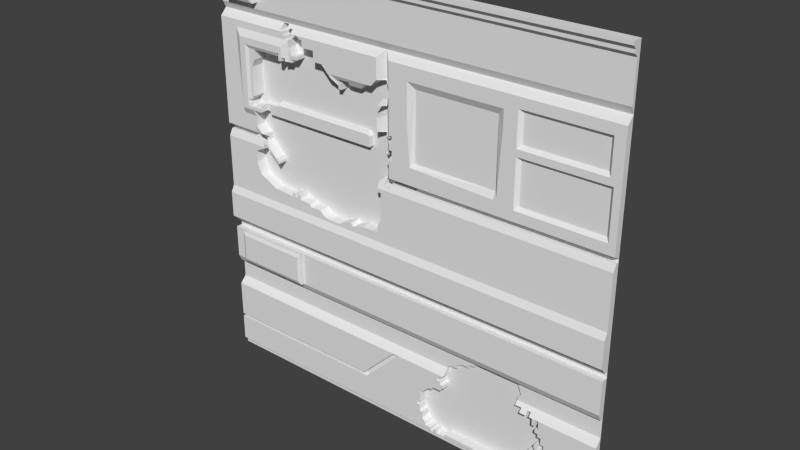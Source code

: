 # Source: med2_1d.blend  (saved by Blender 2.76.0; exported with 4.5.12 LTS)
import bpy
from mathutils import Matrix  # noqa: F401  (used for matrix-valued properties, if any)

bpy.ops.wm.read_factory_settings(use_empty=True)
scene = bpy.context.scene
scene.name = 'Scene'

# ---- collections
col_collection_7 = bpy.data.collections.new('Collection 7'); scene.collection.children.link(col_collection_7)

# ---- materials (node trees are filled in below, after node groups)
mat_med2_1d = bpy.data.materials.new('med2_1d')
mat_med2_1d.alpha_threshold = 0.0
mat_med2_1d.use_transparent_shadow = False
mat_med2_1d.preview_render_type = 'CUBE'
mat_med2_1d.roughness = 0.5
mat_med2_1d.specular_intensity = 0.0
mat_med2_1d.line_color = (0.0, 0.0, 0.0, 1.0)

# ---- material node trees

# ---- world
world_world = bpy.data.worlds.new('World'); scene.world = world_world
world_world.color = (0.05088, 0.05088, 0.05088)
world_world.use_sun_shadow = False
world_world.sun_shadow_jitter_overblur = 0.0
world_world.cycles.sampling_method = 'NONE'
world_world.cycles.sample_map_resolution = 256

# ---- meshes
me_med2_1d_png = bpy.data.meshes.new('med2_1d.png')
me_med2_1d_png.from_pydata([(-1.28, -1.28, -1.28), (1.28, -1.28, -1.28), (1.28, 1.28, -1.22), (-1.28, -1.24, -1.26), (-1.28, -0.74, -1.28), (-1.28, -0.7, -1.28), (-1.28, -0.66, -1.28), (-1.18, -0.5983, -1.21), (1.28, -1.24, -1.26), (1.28, -1.06, -1.24), (1.28, -1.04, -1.24), (1.28, -0.82, -1.24), (1.28, -0.78, -1.28), (1.28, -0.74, -1.28), (1.28, -0.7, -1.28), (1.28, -0.66, -1.28), (-1.2, -0.6183, -1.22), (-0.8134, -0.4183, -1.22), (-0.8004, -0.4192, -1.239), (-0.76, -0.42, -1.24), (1.28, -0.42, -1.28), (1.28, -0.38, -1.28), (1.28, 0.22, -1.28), (1.28, 0.24, -1.28), (1.28, 0.94, -1.28), (1.28, 0.98, -1.26), (1.28, 1.24, -1.24), (-0.9999, 1.02, -1.26), (-1.2, 1.02, -1.26), (1.28, 1.2, -1.26), (-0.9999, 1.18, -1.26), (-0.7797, 0.94, -1.28), (-1.28, 1.24, -1.24), (-1.28, 1.2, -1.26), (-1.28, 0.98, -1.26), (1.28, -1.26, -1.26), (-0.1008, 0.2199, -1.276), (-0.1003, 0.24, -1.28), (-0.1402, 0.22, -1.28), (-0.8001, -0.42, -1.28), (-1.06, 0.22, -1.28), (-1.06, 0.24, -1.28), (-1.28, 0.9, -1.24), (-0.1003, 0.6232, -1.28), (0.9617, -1.04, -1.24), (-0.05983, 0.7602, -1.24), (-0.8001, 0.7601, -1.22), (-1.06, 0.7601, -1.23), (-0.84, 0.7601, -1.23), (-0.1003, 0.78, -1.28), (0.9801, -1.1, -1.24), (1.28, -1.22, -1.24), (-0.1226, 0.5789, -1.258), (-1.08, 0.78, -1.22), (-0.84, 0.78, -1.22), (0.001768, -0.82, -1.24), (-0.03621, -0.82, -1.24), (1.084, -1.1, -1.24), (-1.08, 0.4619, -1.22), (-0.2382, -1.06, -1.24), (-0.1402, 0.78, -1.24), (-0.4599, 0.7398, -1.24), (-0.8001, 0.82, -1.22), (-0.08074, 0.26, -1.261), (-0.5203, 0.781, -1.24), (-0.08145, 0.6399, -1.261), (-1.132, 0.3649, -1.24), (-0.7406, 0.7398, -1.24), (-0.1801, 0.7398, -1.24), (-0.0784, 0.6994, -1.258), (-0.1402, 0.4997, -1.24), (-0.07992, 0.6674, -1.26), (-1.16, 0.7601, -1.24), (-0.82, 0.7406, -1.22), (-1.08, 0.4398, -1.22), (-1.12, 0.4004, -1.22), (-0.4197, 0.7, -1.26), (-0.05983, 0.4204, -1.24), (-0.1003, 0.4997, -1.28), (-0.4002, 0.7, -1.26), (-0.4002, 0.6603, -1.26), (-0.1165, 0.6781, -1.264), (-1.16, 0.4204, -1.24), (-1.12, 0.4204, -1.22), (-1.06, 0.4204, -1.22), (-1.06, 0.4619, -1.23), (-1.08, 0.4204, -1.22), (-0.08074, 0.3201, -1.261), (-0.1003, 0.3201, -1.28), (-0.7023, 0.7793, -1.24), (-0.4197, 0.6603, -1.26), (-0.82, 0.94, -1.28), (-0.82, 0.78, -1.22), (-1.16, 0.86, -1.24), (-0.76, 0.82, -1.24), (-0.7001, 0.9, -1.24), (-0.22, 0.7398, -1.24), (-0.7601, 0.7398, -1.24), (-0.1003, 0.4599, -1.28), (-0.1402, 0.6399, -1.24), (-0.7495, -0.66, -1.28), (-0.08297, 0.6811, -1.263), (-0.7406, 0.9, -1.24), (-0.1402, 0.9, -1.24), (-0.1003, 0.94, -1.28), (0.09988, 0.22, -1.28), (0.09988, 0.24, -1.28), (-0.7867, -0.42, -1.28), (0.09988, 0.3804, -1.26), (0.09988, 0.78, -1.26), (0.06013, 0.3804, -1.24), (0.06013, 0.82, -1.24), (0.5998, 0.78, -1.26), (0.5998, 0.3804, -1.26), (-1.2, -0.4183, -1.22), (-1.18, -0.4383, -1.21), (0.4998, -0.66, -1.28), (0.6399, 0.82, -1.24), (0.6399, 0.3804, -1.24), (-0.7406, -0.4383, -1.21), (0.7401, 0.82, -1.26), (-0.05983, 0.9, -1.24), (-0.7735, -0.4183, -1.22), (-0.7406, -0.5983, -1.21), (-0.7204, -0.6183, -1.22), (1.2, 0.82, -1.26), (-0.7204, -0.4183, -1.22), (1.28, 1.26, -1.22), (1.22, 0.84, -1.24), (-0.2562, -1.04, -1.24), (1.124, -1.06, -1.24), (-1.2, 1.18, -1.26), (0.72, 0.84, -1.24), (-0.1003, 0.6001, -1.28), (0.09988, 0.6402, -1.26), (0.06013, 0.5998, -1.24), (0.6399, 0.7264, -1.24), (0.7401, 0.58, -1.26), (0.72, 0.6001, -1.24), (1.22, 0.58, -1.26), (-0.1003, 0.64, -1.28), (0.72, 0.64, -1.24), (1.28, 0.9, -1.24), (-0.05983, 0.6795, -1.24), (0.7401, 0.66, -1.26), (1.2, 0.66, -1.26), (1.22, 0.64, -1.24), (0.7804, -0.66, -1.28), (1.28, 1.22, -1.24), (1.24, 0.6001, -1.24), (-0.3398, 0.7, -1.26), (-0.05967, 0.3401, -1.24), (-0.05983, 0.4809, -1.24), (-0.7406, 0.7607, -1.24), (-0.4197, 0.6804, -1.26), (0.07979, 0.36, -1.24), (0.62, 0.36, -1.24), (0.72, 0.32, -1.24), (1.24, 0.32, -1.24), (1.28, 0.26, -1.24), (-0.1003, 0.26, -1.28), (-0.7814, 0.86, -1.24), (-0.7814, 0.8802, -1.24), (-0.1003, 0.4808, -1.28), (-0.7023, 0.7607, -1.24), (-0.6604, 0.8415, -1.24), (-0.8011, 0.8802, -1.24), (-0.05985, 0.26, -1.24), (0.6749, 0.26, -1.24), (-1.28, 0.26, -1.24), (-0.1003, 0.34, -1.28), (-0.8011, 0.9, -1.24), (-0.5786, 0.781, -1.24), (0.09988, 0.34, -1.24), (0.5998, 0.34, -1.24), (0.7401, 0.34, -1.26), (1.22, 0.34, -1.26), (-1.2, 1.18, -1.22), (-0.9999, 1.02, -1.22), (-0.9999, 1.18, -1.22), (-1.2, 1.02, -1.22), (-1.02, 1.16, -1.21), (-1.18, 1.16, -1.21), (-1.18, 1.04, -1.21), (-1.02, 1.04, -1.21), (1.28, -0.38, -1.26), (1.28, -0.34, -1.22), (1.28, -0.18, -1.22), (1.28, -0.14, -1.24), (1.28, 0.18, -1.24), (1.28, 0.22, -1.26), (-0.7405, -0.14, -1.24), (-0.8001, 0.7406, -1.22), (-0.05983, 0.22, -1.26), (-0.1003, 0.22, -1.26), (-0.1402, 0.18, -1.24), (-0.1402, 0.22, -1.26), (-1.041, 0.4004, -1.22), (-1.06, 0.4797, -1.23), (-0.4398, -0.14, -1.24), (-0.9806, 0.4004, -1.22), (-1.017, 0.4398, -1.23), (-1.02, 0.7601, -1.23), (-1.02, 0.6995, -1.23), (-1.28, -0.14, -1.24), (-0.7798, 0.7601, -1.23), (-1.017, 0.4204, -1.22), (-0.7798, 0.7415, -1.23), (-1.28, 0.22, -1.26), (-0.9806, 0.4204, -1.22), (-1.042, 0.6557, -1.23), (-1.06, 0.22, -1.26), (-0.9806, 0.4398, -1.23), (-1.042, 0.4797, -1.23), (-1.28, -0.38, -1.26), (-1.28, -0.34, -1.22), (-1.28, -0.18, -1.22), (-1.28, -0.62, -1.24), (-1.28, -0.42, -1.24), (1.28, -0.66, -1.26), (-1.2, -0.62, -1.24), (-1.2, -0.42, -1.24), (-0.82, -0.42, -1.24), (-0.7204, -0.62, -1.24), (-0.7204, -0.42, -1.24), (1.28, -0.42, -1.24), (1.28, -0.62, -1.24), (-1.28, -1.06, -1.26), (1.28, -1.06, -1.26), (1.28, -1.04, -1.26), (0.001768, -0.82, -1.26), (-0.03621, -0.82, -1.26), (-0.2382, -1.06, -1.26), (-0.2562, -1.04, -1.26), (1.084, -1.1, -1.26), (0.9801, -1.1, -1.26), (0.9617, -1.04, -1.26), (1.124, -1.06, -1.26), (-1.0, 0.1669, -1.24), (-1.02, 0.161, -1.24), (-1.039, 0.1978, -1.249), (-1.0, 0.1904, -1.245), (-0.9583, 0.18, -1.24), (-0.9816, 0.24, -1.28), (-0.9985, 0.24, -1.28), (-1.112, 0.36, -1.24), (-0.9816, 0.22, -1.26), (-0.9889, 0.22, -1.26), (-0.9816, 0.26, -1.24), (-1.002, 0.26, -1.24), (-1.02, 0.26, -1.24), (-1.06, 0.26, -1.24), (-1.12, 0.82, -1.22), (-0.8831, 0.1051, -1.24), (-0.8884, 0.1379, -1.24), (-0.9784, 0.1983, -1.249), (-1.123, 0.4301, -1.223), (-0.981, 0.22, -1.28), (-0.9987, 0.22, -1.28), (-1.041, 0.3126, -1.24), (-1.041, 0.3006, -1.24), (-1.041, 0.36, -1.24), (-0.7204, -0.06717, -1.24), (-0.1402, -0.08139, -1.24), (-0.1801, -0.08698, -1.24), (-0.779, -0.06403, -1.24), (-0.1014, 0.2397, -1.308), (-1.06, 0.07311, -1.24), (-1.032, 0.002449, -1.24), (-0.9109, -0.05698, -1.24), (-0.6473, -0.07235, -1.24), (-0.6394, -0.08864, -1.24), (-0.5657, -0.08839, -1.24), (-0.534, -0.1155, -1.24), (-0.4945, -0.1235, -1.24), (-0.3364, -0.09028, -1.24), (-0.3179, -0.1092, -1.24), (-0.252, -0.08725, -1.24), (-0.1402, -0.03901, -1.24), (-0.1402, 0.1576, -1.24), (-0.1173, -0.00305, -1.24), (-0.1172, 0.1577, -1.24), (-0.04031, 0.4599, -1.24), (-0.04031, 0.5007, -1.24), (-0.1003, 0.3807, -1.28), (-0.0399, 0.3601, -1.24), (-0.05983, 0.1993, -1.25), (-0.1003, 0.1985, -1.249), (-0.08, 0.4204, -1.26), (-0.08, 0.3807, -1.26), (-0.4201, 0.7199, -1.25), (-0.7406, 0.921, -1.261), (-0.7797, 0.921, -1.261), (-0.82, 0.9, -1.24), (-0.779, -0.0417, -1.24), (-0.7613, -0.06039, -1.24), (-0.7399, -0.06004, -1.24), (-0.7399, -0.04023, -1.24), (-0.7202, -0.04023, -1.24), (-0.06102, 0.2197, -1.308), (-0.1014, 0.2197, -1.308), (-0.1414, 0.2197, -1.308), (-0.7809, 0.9397, -1.308), (-0.8212, 0.9397, -1.308), (-0.2213, 0.7395, -1.308), (-0.7802, -0.06429, -1.308), (-0.7802, -0.04196, -1.308), (-1.061, 0.2197, -1.308), (-0.7417, 0.7395, -1.308), (-0.7612, 0.7395, -1.308), (-0.1414, 0.4994, -1.308), (-0.1014, 0.4994, -1.308), (-0.1014, 0.6229, -1.308), (-0.08264, 0.6397, -1.308), (-0.1177, 0.6778, -1.308), (-0.06102, 0.7598, -1.308), (-0.8012, 0.7404, -1.308), (-0.8012, 0.7598, -1.308), (-0.08111, 0.6671, -1.308), (-0.06102, 0.6793, -1.308), (-0.1238, 0.5787, -1.308), (-0.1014, 0.5999, -1.308), (-0.4209, 0.6801, -1.308), (-0.8212, 0.7798, -1.308), (-0.8411, 0.7798, -1.308), (-0.06102, 0.6998, -1.308), (-0.06102, 0.6397, -1.308), (-1.081, 0.4617, -1.308), (-0.341, 0.7196, -1.308), (-0.4213, 0.7196, -1.308), (-0.06085, 0.3398, -1.308), (-0.06085, 0.3598, -1.308), (-0.7035, 0.7605, -1.308), (-0.7035, 0.779, -1.308), (-0.6771, 0.8832, -1.308), (-0.6616, 0.8832, -1.308), (-0.1014, 0.4596, -1.308), (-0.2611, 0.6998, -1.308), (-0.1414, 0.6397, -1.308), (-0.4014, 0.6998, -1.308), (-0.4209, 0.6998, -1.308), (-0.7013, 0.8997, -1.308), (-0.07959, 0.6991, -1.308), (-0.08416, 0.6808, -1.308), (-0.1014, 0.3804, -1.308), (-0.08192, 0.3198, -1.308), (-0.1014, 0.3198, -1.308), (-0.1414, 0.7798, -1.308), (-0.5798, 0.8413, -1.308), (-1.019, 0.4202, -1.308), (-1.061, 0.4202, -1.308), (-1.061, 0.4395, -1.308), (-0.1014, 0.6397, -1.308), (-0.5798, 0.7808, -1.308), (-0.1014, 0.4806, -1.308), (-0.7417, 0.8997, -1.308), (-0.7417, 0.9207, -1.308), (-0.08192, 0.2597, -1.308), (-0.7417, 0.7605, -1.308), (-0.4209, 0.66, -1.308), (-0.4014, 0.66, -1.308), (-0.1414, 0.5772, -1.308), (-0.8212, 0.7403, -1.308), (-0.7825, 0.8799, -1.308), (-0.8023, 0.8799, -1.308), (-0.8023, 0.8997, -1.308), (-0.7612, 0.8597, -1.308), (-0.7625, -0.04196, -1.308), (0.09869, 0.2197, -1.308), (0.09869, 0.2397, -1.308), (-0.08118, 0.4202, -1.308), (-0.08118, 0.3804, -1.308), (-0.7612, 0.8198, -1.308), (-0.341, 0.6998, -1.308), (-0.1014, 0.2597, -1.308), (-0.1014, 0.7798, -1.308), (-0.7625, -0.06066, -1.308), (-0.743, 0.78, -1.308), (-0.1014, 0.3397, -1.308), (-0.06102, 0.4806, -1.308), (-0.1014, 0.1983, -1.308), (-0.06102, 0.199, -1.308), (-0.1414, 0.1573, -1.308), (-0.9818, 0.4001, -1.308), (-1.043, 0.6555, -1.308), (-1.061, 0.4794, -1.308), (-0.8411, 0.7599, -1.308), (-1.061, 0.1402, -1.308), (-1.021, 0.1608, -1.308), (-1.041, 0.1975, -1.308), (-0.9828, 0.2597, -1.308), (-1.004, 0.2597, -1.308), (-0.9586, 0.1789, -1.308), (-0.8843, 0.1048, -1.308), (-0.8822, 0.1207, -1.308), (-0.9044, 0.1398, -1.308), (-0.9901, 0.2197, -1.308), (-0.9796, 0.198, -1.308), (-0.9828, 0.2197, -1.308), (-1.061, 0.2977, -1.308), (-0.9997, 0.2397, -1.308), (-0.9828, 0.2397, -1.308), (-0.9822, 0.2197, -1.308), (-0.9998, 0.2197, -1.308), (-1.042, 0.3004, -1.308), (-1.042, 0.3123, -1.308), (-1.033, 0.002181, -1.308), (-0.9121, -0.05725, -1.308), (-0.1813, -0.08724, -1.308), (-0.1414, -0.08166, -1.308), (-0.6406, -0.08891, -1.308), (-0.5352, -0.1157, -1.308), (-0.4957, -0.1238, -1.308), (-0.4209, -0.1235, -1.308), (-0.3191, -0.1095, -1.308), (-0.1414, -0.03928, -1.308), (-0.1184, 0.1574, -1.308), (-0.06102, 0.5005, -1.308), (-0.0415, 0.5005, -1.308), (-0.04109, 0.4202, -1.308), (-0.04109, 0.3598, -1.308), (-0.7809, 0.9207, -1.308), (-0.8212, 0.8997, -1.308), (-0.7411, -0.0405, -1.308), (-0.7214, -0.0405, -1.308), (-0.8896, 0.1377, -1.308), (-0.9032, 0.1401, -1.24), (-1.061, 0.4617, -1.308), (-0.9424, 0.18, -1.24), (-0.3376, -0.09055, -1.308), (-0.4197, -0.1232, -1.24), (-0.9895, 0.2199, -1.274), (-0.979, 0.1982, -1.274), (-0.0399, 0.4204, -1.24), (-0.1171, 0.6779, -1.274), (-0.1408, 0.6398, -1.274), (-0.2532, -0.08752, -1.308), (-1.061, 0.2599, -1.274), (-1.06, 0.298, -1.24), (-0.1408, 0.2199, -1.274), (-0.08059, 0.4203, -1.274), (-1.02, 0.2599, -1.274), (-0.8206, 0.9399, -1.274), (-0.7801, 0.9399, -1.276), (-0.05966, 0.36, -1.24), (-0.1184, -0.003318, -1.308), (-0.1008, 0.2599, -1.274), (-0.1008, 0.2399, -1.274), (-0.4203, 0.6999, -1.274), (-0.4207, 0.7197, -1.274), (-0.4008, 0.6999, -1.274), (-0.7418, 0.7803, -1.24), (-1.061, 0.2399, -1.274), (-0.08059, 0.3805, -1.274), (-0.05983, 0.5007, -1.24), (-0.9991, 0.2399, -1.274), (-0.1008, 0.6, -1.274), (-0.1232, 0.5788, -1.274), (-0.1008, 0.3398, -1.274), (-0.0415, 0.4596, -1.308), (-0.05983, 0.4599, -1.24), (-0.1008, 0.7799, -1.274), (-0.9822, 0.2399, -1.274), (-0.9822, 0.2599, -1.274), (-0.06045, 0.2199, -1.275), (-0.4203, 0.6602, -1.274), (-0.4008, 0.6602, -1.274), (-0.7803, 0.9208, -1.274), (-0.7412, 0.9208, -1.274), (-0.4203, 0.6802, -1.274), (0.09928, 0.2399, -1.274), (-0.7411, -0.06031, -1.308), (-0.1402, 0.5774, -1.24), (-1.042, 0.4002, -1.308), (-0.9812, 0.4003, -1.274), (-0.8206, 0.8999, -1.274), (-0.06043, 0.1991, -1.274), (-0.1008, 0.1984, -1.274), (-0.08357, 0.681, -1.274), (-0.1003, 0.6795, -1.28), (-0.8206, 0.7799, -1.274), (-0.8206, 0.7405, -1.274), (-0.1008, 0.4597, -1.274), (-1.043, 0.4795, -1.308), (-1.021, 0.7598, -1.308), (0.09928, 0.2199, -1.274), (-0.9816, 0.2199, -1.274), (-1.061, 0.2199, -1.274), (-0.07899, 0.6993, -1.274), (-0.9992, 0.2199, -1.274), (-0.7809, 0.7412, -1.308), (-0.7809, 0.7599, -1.308), (-0.7216, -0.06744, -1.308), (-1.081, 0.4618, -1.274), (-0.4599, 0.7207, -1.24), (-0.2208, 0.7396, -1.274), (-0.1008, 0.32, -1.274), (-0.08133, 0.32, -1.274), (-0.05983, 0.7001, -1.24), (-0.1813, 0.7395, -1.308), (-0.3404, 0.6999, -1.274), (-0.26, 0.7, -1.26), (-0.6616, 0.8413, -1.308), (-0.5786, 0.8415, -1.24), (-1.019, 0.4395, -1.308), (-0.1008, 0.4995, -1.274), (-0.08204, 0.6398, -1.274), (-0.1008, 0.623, -1.274), (-1.061, 0.07284, -1.308), (-1.06, 0.1404, -1.24), (-1.002, 0.1666, -1.308), (-1.0, 0.18, -1.24), (-1.061, 0.4203, -1.274), (-0.7825, 0.8597, -1.308), (-0.1008, 0.3806, -1.274), (-0.8006, 0.76, -1.274), (-1.081, 0.4395, -1.308), (-0.76, 0.86, -1.24), (-1.002, 0.1902, -1.308), (-1.021, 0.6992, -1.308), (-1.06, 0.4398, -1.23), (-0.1008, 0.4807, -1.274), (-0.1008, 0.6399, -1.274), (-0.9812, 0.4397, -1.274), (-0.5215, 0.7808, -1.308), (-0.676, 0.8835, -1.24), (-0.05983, 0.64, -1.24), (-0.3398, 0.7198, -1.25), (-0.6485, -0.07262, -1.308), (-0.6604, 0.8835, -1.24), (-0.08133, 0.2599, -1.274), (-0.08052, 0.6673, -1.274), (-0.06043, 0.6794, -1.274), (-0.7412, 0.8999, -1.274), (-0.5668, -0.08866, -1.308), (-0.7613, -0.0417, -1.241), (-0.881, 0.121, -1.24), (-0.2213, 0.3798, -1.308), (-0.2212, 0.4396, -1.308), (-0.2412, 0.4597, -1.308), (-0.9012, 0.4597, -1.308), (-0.9012, 0.4396, -1.308), (-0.9413, 0.4598, -1.308), (-0.9612, 0.4597, -1.308), (-0.9818, 0.4396, -1.308), (-0.9612, 0.3997, -1.308), (-0.9611, 0.3799, -1.308), (-0.9818, 0.4001, -1.274), (-0.9818, 0.4396, -1.274), (-0.2212, 0.3798, -1.274), (-0.2212, 0.4396, -1.274), (-0.9012, 0.4396, -1.274), (-0.9612, 0.3997, -1.274), (-0.9611, 0.3799, -1.274), (-0.2412, 0.4597, -1.285), (-0.2301, 0.4486, -1.274), (-0.9012, 0.4486, -1.274), (-0.9012, 0.4597, -1.285), (0.8405, -1.28, -1.28), (0.8405, -1.26, -1.26), (0.8801, -1.1, -1.24), (0.84, -1.18, -1.24), (0.8001, -1.2, -1.24), (0.8001, -1.18, -1.24), (0.84, -1.14, -1.24), (0.8598, -1.14, -1.24), (0.8598, -1.16, -1.24), (0.8801, -1.16, -1.24), (0.9202, -1.04, -1.24), (0.8601, -1.1, -1.24), (0.8601, -1.08, -1.24), (0.8801, -1.08, -1.24), (0.8801, -1.04, -1.24), (0.94, -1.0, -1.24), (0.9598, -1.0, -1.24), (0.9598, -1.02, -1.24), (0.98, -1.02, -1.24), (0.98, -0.9596, -1.24), (0.96, -0.9596, -1.24), (0.9399, -0.9797, -1.24), (0.9218, -1.0, -1.24), (0.9203, -0.9797, -1.24), (0.9401, -1.018, -1.24), (0.9202, -1.04, -1.26), (0.9401, -1.018, -1.3), (1.0, -1.04, -1.26), (1.28, 1.28, -1.28), (1.0, -1.061, -1.26), (0.9583, -1.061, -1.26), (0.3403, -1.22, -1.24), (0.3403, -1.2, -1.24), (0.2799, -1.22, -1.24), (0.26, -1.22, -1.24), (0.2799, -1.2, -1.24), (0.26, -1.2, -1.24), (0.2398, -1.22, -1.24), (0.2398, -1.2, -1.24), (0.2, -1.2, -1.24), (0.1999, -1.18, -1.24), (0.1799, -1.16, -1.24), (0.1799, -1.12, -1.24), (0.1597, -1.12, -1.24), (0.1597, -1.08, -1.24), (0.14, -1.08, -1.24), (0.14, -1.06, -1.24), (0.16, -1.06, -1.24), (0.1599, -0.9798, -1.24), (0.1803, -0.9798, -1.24), (0.5596, -1.26, -1.26), (0.5596, -1.28, -1.28), (0.32, -0.82, -1.24), (0.22, -0.9392, -1.24), (0.2393, -0.9392, -1.24), (0.2393, -0.9197, -1.24), (0.2995, -0.9197, -1.24), (0.2995, -0.8996, -1.24), (0.32, -0.8996, -1.24), (0.32, -0.8801, -1.24), (0.2999, -0.8801, -1.24), (0.2999, -0.8601, -1.24), (0.28, -0.8601, -1.24), (0.28, -0.8398, -1.24), (0.2999, -0.8397, -1.24), (0.32, -0.78, -1.28), (0.94, -0.82, -1.24), (0.96, -0.9197, -1.24), (0.94, -0.9197, -1.24), (0.94, -0.8998, -1.24), (0.9201, -0.8998, -1.24), (0.9201, -0.8801, -1.24), (0.94, -0.8801, -1.24), (0.9199, -0.82, -1.24), (0.9001, -0.82, -1.24), (0.9199, -0.86, -1.24), (0.9001, -0.86, -1.24), (0.88, -0.82, -1.24), (0.8598, -0.82, -1.24), (0.88, -0.7999, -1.26), (0.8598, -0.7999, -1.26), (0.8203, -0.82, -1.24), (0.8203, -0.8, -1.26), (0.78, -0.78, -1.28), (0.78, -0.8, -1.26), (0.78, -0.7596, -1.28), (0.8003, -0.7393, -1.28), (0.3399, -0.7592, -1.28), (0.379, -0.7592, -1.28), (0.3806, -0.7391, -1.28), (0.4187, -0.7195, -1.28), (0.4597, -0.7197, -1.28), (0.4596, -0.6999, -1.28), (0.4999, -0.6996, -1.28), (0.7804, -0.6805, -1.28), (0.7804, -0.66, -1.3), (0.4998, -0.66, -1.3), (0.5596, -1.28, -1.3), (0.8405, -1.28, -1.3), (0.8405, -1.26, -1.3), (0.8001, -1.2, -1.3), (0.8001, -1.18, -1.3), (0.84, -1.18, -1.3), (0.84, -1.14, -1.3), (0.8598, -1.14, -1.3), (0.8598, -1.16, -1.3), (0.8801, -1.16, -1.3), (0.8801, -1.1, -1.3), (0.9218, -1.0, -1.3), (0.8601, -1.1, -1.3), (0.8601, -1.08, -1.3), (0.8801, -1.08, -1.3), (0.8801, -1.04, -1.3), (0.9202, -1.04, -1.3), (0.94, -1.0, -1.3), (0.9598, -1.0, -1.3), (0.9598, -1.02, -1.3), (0.98, -1.02, -1.3), (0.98, -0.9596, -1.3), (0.96, -0.9596, -1.3), (0.8598, -0.82, -1.3), (0.8203, -0.82, -1.3), (0.9399, -0.9797, -1.3), (0.8003, -0.7393, -1.3), (0.9203, -0.9797, -1.3), (0.9701, -1.04, -1.3), (1.0, -1.04, -1.3), (0.9856, -1.04, -1.24), (1.0, -1.061, -1.3), (0.9583, -1.061, -1.3), (0.3403, -1.2, -1.3), (0.3403, -1.22, -1.3), (0.2799, -1.22, -1.3), (0.2799, -1.2, -1.3), (0.26, -1.2, -1.3), (0.26, -1.22, -1.3), (0.5596, -1.26, -1.3), (0.2398, -1.22, -1.3), (0.2398, -1.2, -1.3), (0.2, -1.2, -1.3), (0.1999, -1.18, -1.3), (0.1799, -1.16, -1.3), (0.1799, -1.12, -1.3), (0.1597, -1.12, -1.3), (0.1597, -1.08, -1.3), (0.14, -1.08, -1.3), (0.14, -1.06, -1.3), (0.16, -1.06, -1.3), (0.1599, -0.9798, -1.3), (0.1803, -0.9798, -1.3), (0.22, -0.9392, -1.3), (0.2393, -0.9392, -1.3), (0.2393, -0.9197, -1.3), (0.2995, -0.9197, -1.3), (0.2995, -0.8996, -1.3), (0.32, -0.8996, -1.3), (0.32, -0.8801, -1.3), (0.2999, -0.8801, -1.3), (0.2999, -0.8601, -1.3), (0.28, -0.8601, -1.3), (0.28, -0.8398, -1.3), (0.2999, -0.8397, -1.3), (0.32, -0.82, -1.3), (0.32, -0.78, -1.3), (0.96, -0.9197, -1.3), (0.94, -0.9197, -1.3), (0.94, -0.8998, -1.3), (0.9201, -0.8998, -1.3), (0.9201, -0.8801, -1.3), (0.94, -0.8801, -1.3), (0.94, -0.82, -1.3), (0.9199, -0.82, -1.3), (0.9199, -0.86, -1.3), (0.9001, -0.86, -1.3), (0.9001, -0.82, -1.3), (0.88, -0.82, -1.3), (0.88, -0.7999, -1.3), (0.8598, -0.7999, -1.3), (0.8203, -0.8, -1.3), (0.78, -0.7596, -1.3), (0.78, -0.8, -1.3), (0.3399, -0.7592, -1.3), (0.379, -0.7592, -1.3), (0.3806, -0.7391, -1.3), (0.4187, -0.7195, -1.3), (0.4597, -0.7197, -1.3), (0.4596, -0.6999, -1.3), (0.4999, -0.6996, -1.3), (0.7804, -0.6805, -1.3), (-1.28, 1.28, -1.22), (-1.28, -1.06, -1.24), (-1.28, -1.04, -1.24), (-1.28, -0.82, -1.24), (-1.28, -0.78, -1.28), (-1.28, -0.42, -1.28), (-1.28, -0.38, -1.28), (-1.28, 0.22, -1.28), (-1.28, 0.24, -1.28), (-1.28, 0.94, -1.28), (-1.28, -1.26, -1.26), (-1.28, -1.22, -1.24), (-1.28, 1.26, -1.22), (-1.28, 1.22, -1.24), (-1.28, 0.18, -1.24), (-1.28, -0.66, -1.26), (-1.28, -1.04, -1.26), (-1.28, 1.28, -1.28)], [(4, 5), (5, 6), (13, 14), (14, 15), (252, 256), (751, 4)], [(221, 17, 222), (122, 119, 126), (39, 753, 752), (105, 190, 22), (128, 146, 142), (86, 84, 520), (440, 419, 433), (107, 753, 39), (501, 96, 61, 76, 290, 527, 150), (89, 451, 94, 97, 67, 153, 164), (100, 762, 6), (111, 117, 121), (21, 214, 753), (15, 219, 147), (20, 21, 107), (754, 208, 40), (147, 219, 116), (131, 30, 33), (146, 141, 138, 149), (142, 146, 149), (49, 45, 121, 104), (132, 121, 117), (281, 280, 278, 263, 188, 189, 195, 279), (276, 275, 430, 199, 188, 277), (187, 188, 216), (17, 18, 222), (107, 19, 224), (44, 582, 236), (86, 252, 83), (430, 429, 413), (197, 245, 261), (74, 86, 520), (276, 436, 414), (426, 425, 395), (37, 167, 151, 170, 88, 87, 63, 160), (437, 399, 438), (439, 301, 382), (442, 303, 443), (444, 420, 331), (278, 445, 415), (382, 416, 281), (452, 307, 437), (441, 400, 455), (473, 383, 474), (487, 307, 452), (398, 402, 486), (490, 309, 97), (492, 424, 298), (524, 322, 494), (514, 336, 344), (498, 315, 325), (499, 347, 60), (502, 348, 503), (324, 323, 480), (508, 387, 509), (510, 518, 511), (512, 349, 350), (364, 365, 171), (513, 363, 162), (316, 317, 515), (516, 327, 493), (372, 366, 517), (240, 518, 389), (341, 334, 525), (269, 305, 407), (264, 409, 408), (332, 333, 89), (271, 534, 410), (494, 322, 469), (376, 367, 535), (308, 358, 153), (393, 394, 536), (71, 522, 531), (254, 536, 425), (501, 495, 96), (165, 529, 502), (272, 273, 534), (133, 507, 456), (154, 494, 469), (143, 532, 526), (270, 271, 528), (69, 498, 488), (160, 530, 446), (150, 527, 500), (277, 264, 436), (163, 505, 521), (161, 517, 513), (172, 503, 353), (267, 268, 508), (64, 524, 494), (153, 332, 164), (140, 435, 522), (520, 516, 74), (241, 511, 518), (211, 240, 487), (88, 458, 496), (239, 510, 238), (166, 162, 364), (81, 479, 434), (65, 526, 506), (43, 506, 507), (196, 38, 439), (78, 70, 505), (259, 405, 261), (87, 496, 497), (260, 249, 404), (40, 211, 487), (38, 36, 439), (247, 489, 431), (258, 455, 489), (296, 297, 471), (97, 308, 67), (292, 443, 467), (246, 486, 257), (40, 452, 41), (257, 462, 243), (105, 470, 485), (91, 475, 442), (98, 460, 482), (92, 480, 481), (293, 171, 475), (265, 294, 305), (282, 283, 459), (248, 462, 463), (49, 60, 461), (170, 151, 458), (52, 456, 457), (244, 441, 455), (94, 451, 372), (289, 514, 453), (251, 452, 437), (280, 281, 445), (37, 446, 447), (438, 441, 250), (263, 278, 409), (288, 440, 77), (196, 439, 195), (285, 433, 420), (275, 276, 429), (246, 428, 398), (556, 555, 554, 557), (8, 51, 589, 591, 592, 595, 758, 3), (641, 642, 640, 639, 636, 638, 637, 635, 632, 631, 624, 11, 12), (573, 580, 582), (671, 687, 584), (116, 654, 147), (643, 737, 641), (641, 738, 642), (601, 702, 602), (568, 583, 671), (683, 584, 687), (55, 59, 758, 601, 602, 603, 604, 605, 606, 607, 611, 612, 613, 614, 615, 616, 617, 618, 619, 620, 621, 622, 610), (758, 59, 748), (29, 33, 30), (41, 755, 754, 40), (34, 756, 91, 31, 104, 24, 25), (750, 749, 129, 56), (759, 32, 26, 127), (559, 35, 8), (233, 129, 749, 763), (2, 747, 759, 127), (130, 57, 9), (227, 748, 59, 232), (27, 28, 34), (25, 27, 34), (33, 34, 28, 131), (558, 1, 35, 559), (27, 25, 29, 30), (114, 115, 119, 17), (224, 19, 122), (107, 21, 753), (123, 119, 115, 7), (314, 338, 435, 434), (40, 208, 211), (428, 426, 395), (252, 86, 74, 58, 53), (33, 29, 148, 760), (756, 42, 293, 91), (60, 103, 61, 96, 68), (177, 131, 28, 180), (62, 252, 53, 54, 92, 46), (178, 27, 30, 179), (93, 161, 162, 166, 171, 293, 42), (179, 30, 131, 177), (198, 47, 53, 58, 85), (70, 78, 133, 52, 472), (252, 62, 517, 161, 93), (54, 53, 47, 202, 48), (192, 46, 92, 73), (42, 169, 66, 82, 72, 93), (86, 83, 75, 197), (56, 55, 610, 623, 751, 750), (76, 61, 494, 154), (101, 479, 140, 71, 143, 498, 69), (225, 20, 107, 224), (752, 221, 222), (194, 36, 38, 196), (167, 155, 151), (142, 149, 158, 159), (398, 428, 395), (106, 105, 22, 23), (109, 112, 117, 111), (134, 109, 111, 135, 110, 155, 108), (136, 117, 112, 113, 156, 118), (176, 175, 157, 158), (114, 16, 7, 115), (7, 16, 124, 123), (132, 128, 142, 121), (141, 132, 117, 136), (291, 102, 95, 103, 104, 31, 292), (119, 123, 124, 126), (134, 108, 113, 112, 109), (120, 144, 145, 125), (190, 105, 464, 193), (122, 19, 18, 17), (21, 185, 214), (132, 120, 125, 128), (752, 218, 221), (132, 141, 144, 120), (146, 128, 125, 145), (174, 173, 155, 167, 168, 156), (138, 157, 175, 137), (138, 137, 139, 149), (136, 118, 156, 157, 138, 141), (760, 148, 26, 32), (116, 219, 762, 100), (168, 159, 158, 157), (133, 78, 163, 152, 454, 526, 65, 43), (168, 157, 156), (37, 106, 23, 159, 168, 167), (460, 98, 284, 289, 288, 77), (169, 755, 41, 251), (103, 60, 49, 104), (64, 494, 61, 103, 95, 525, 529, 165, 503, 172), (24, 104, 121, 142), (175, 176, 139, 137), (145, 144, 141, 146), (282, 460, 77, 433, 285, 444, 151, 155, 110, 135, 111, 121, 45, 498, 143, 526, 454, 283), (173, 174, 156, 113, 108, 155), (176, 158, 149, 139), (179, 181, 184, 178), (180, 178, 184, 183), (183, 182, 177, 180), (182, 181, 179, 177), (183, 184, 181, 182), (180, 28, 27, 178), (397, 432, 431, 396), (287, 194, 196, 195, 189), (189, 286, 287), (188, 263, 264), (210, 203, 202, 47, 198, 213), (80, 79, 76, 154, 90), (188, 264, 277), (216, 188, 199), (216, 199, 191), (267, 509, 761, 204), (274, 273, 272, 271, 270, 262, 191, 199, 430), (761, 211, 208), (240, 211, 761, 511, 241), (269, 268, 267, 204, 265), (190, 193, 286, 189), (429, 276, 414), (216, 191, 204), (215, 214, 185, 186), (216, 215, 186, 187), (221, 218, 217, 220), (16, 220, 223, 124), (762, 220, 217), (221, 114, 17), (19, 107, 39, 18), (762, 223, 220), (124, 223, 224, 126), (222, 18, 39, 752), (16, 114, 221, 220), (224, 122, 126), (224, 223, 226, 225), (119, 122, 17), (223, 762, 219, 226), (235, 50, 57, 234), (231, 233, 763, 227, 232, 230), (231, 56, 129, 233), (230, 55, 56, 231), (237, 130, 9, 228), (232, 59, 55, 230), (234, 57, 130, 237), (585, 229, 10, 685), (561, 51, 9, 57, 50, 560, 567, 566, 565, 564), (563, 562, 561), (511, 761, 509, 239, 238), (265, 204, 191, 262, 298, 297, 296, 295, 535, 294), (242, 253, 536, 254, 426, 428), (428, 246, 247, 255, 242), (438, 250, 249, 260, 259, 261, 245, 66, 169, 251), (206, 84, 86, 197, 200, 209), (432, 397, 392), (248, 249, 250, 244, 243), (75, 66, 245, 197), (93, 72, 82, 66, 75, 83, 252), (247, 246, 257, 258), (243, 244, 258, 257), (140, 479, 81, 99), (94, 517, 62, 46, 205, 207, 97), (209, 212, 201, 206), (420, 433, 419), (391, 390, 401, 402, 398, 395, 425, 394, 393, 392, 397, 396, 403, 400, 399, 307, 389, 518, 510, 388, 387, 508, 406, 407, 305, 306, 367, 376, 471, 423, 424, 492, 528, 410, 534, 411, 412, 413, 429, 414, 436, 408, 409, 415, 445, 416, 382, 301, 300, 380, 381, 299, 368, 369, 266, 374, 357, 345, 346, 378, 330, 331, 420, 537, 546, 545, 383, 473, 405, 404), (400, 441, 438, 399), (437, 307, 399), (440, 370, 419), (409, 278, 415), (374, 266, 447, 446), (329, 449, 448, 340), (445, 281, 416), (339, 340, 448, 450), (333, 377, 451, 89), (371, 453, 514, 344), (417, 454, 152, 379), (321, 320, 457, 456), (372, 451, 377), (330, 378, 458, 151), (375, 461, 60, 347), (390, 463, 462, 401), (368, 299, 464, 485), (360, 466, 465, 359), (356, 468, 467, 421), (322, 359, 465, 469), (459, 283, 418), (369, 470, 447, 266), (418, 283, 454, 417), (320, 361, 472, 457), (305, 294, 306), (365, 422, 475, 171), (381, 380, 477, 476), (343, 314, 479, 478), (323, 362, 481, 480), (459, 336, 482, 460), (303, 442, 475, 422), (369, 368, 485, 470), (401, 462, 486, 402), (302, 421, 467, 443), (342, 343, 478, 488), (97, 309, 308), (471, 297, 423), (400, 403, 489, 455), (424, 423, 297, 298), (396, 431, 489, 403), (300, 301, 439, 36), (339, 450, 466, 360), (300, 36, 477, 380), (493, 327, 427), (481, 362, 316), (345, 497, 496, 346), (404, 249, 391), (337, 501, 500, 373), (311, 505, 70, 310), (313, 312, 507, 506), (326, 313, 506, 526), (388, 239, 509, 387), (434, 479, 314), (498, 45, 315), (364, 162, 363), (239, 388, 510), (378, 346, 496, 458), (389, 307, 487, 240), (514, 482, 336), (351, 520, 512, 350), (515, 317, 491), (379, 152, 521, 354), (352, 522, 435, 338), (516, 520, 351), (407, 406, 268, 269), (153, 358, 332), (508, 268, 406), (353, 503, 348), (513, 517, 366), (311, 354, 521, 505), (328, 527, 449, 329), (436, 264, 408), (331, 330, 151, 444), (328, 373, 500, 527), (361, 310, 70, 472), (335, 529, 525, 334), (357, 374, 446, 530), (325, 342, 488, 498), (390, 391, 249, 463), (319, 532, 531, 318), (315, 45, 461, 375), (528, 271, 410), (319, 326, 526, 532), (356, 355, 533, 468), (443, 303, 302), (312, 321, 456, 507), (504, 523, 544), (345, 357, 530, 497), (299, 381, 476, 464), (412, 411, 273, 274), (534, 273, 411), (367, 306, 294, 535), (502, 529, 335), (370, 440, 453, 371), (412, 430, 413), (533, 355, 341), (304, 495, 501, 337), (318, 531, 522, 352), (425, 536, 394), (440, 288, 289, 453), (71, 140, 522), (341, 95, 102, 533), (253, 393, 536), (393, 253, 242, 392), (476, 286, 193, 464), (274, 430, 412), (67, 308, 153), (535, 295, 376), (497, 530, 63, 87), (499, 68, 96, 304), (133, 43, 507), (523, 504, 201, 212), (533, 102, 291, 468), (271, 272, 534), (532, 143, 71, 531), (45, 49, 461), (528, 492, 262, 270), (249, 248, 463), (160, 63, 530), (523, 209, 200, 474), (164, 332, 89), (264, 263, 409), (524, 64, 172, 353), (290, 449, 527), (163, 78, 505), (269, 265, 305), (519, 203, 210, 384), (95, 341, 525), (484, 202, 203, 519), (212, 209, 523), (140, 99, 435), (152, 163, 521), (520, 84, 512), (493, 58, 74, 516), (240, 241, 518), (94, 372, 517), (515, 46, 192, 316), (515, 491, 205, 46), (482, 514, 284, 98), (349, 512, 84, 206), (88, 170, 458), (161, 513, 162), (166, 364, 171), (480, 92, 54, 324), (238, 510, 511), (267, 508, 509), (349, 206, 201, 504), (43, 65, 506), (405, 259, 260, 404), (165, 502, 503), (150, 500, 501), (68, 499, 60), (477, 36, 194, 287), (87, 88, 496), (316, 192, 73, 481), (96, 495, 304), (493, 427, 85, 58), (324, 54, 48, 386), (473, 197, 261, 405), (262, 492, 298), (450, 79, 80, 466), (491, 490, 207, 205), (247, 258, 489), (483, 213, 198, 385), (97, 207, 490), (488, 478, 101, 69), (258, 244, 455), (386, 48, 202, 484), (292, 31, 443), (246, 398, 486), (40, 487, 452), (73, 92, 481), (257, 486, 462), (105, 106, 470), (384, 210, 213, 483), (91, 293, 475), (476, 477, 287, 286), (479, 101, 478), (474, 200, 197, 473), (471, 376, 295, 296), (52, 457, 472), (470, 106, 37, 447), (469, 465, 90, 154), (468, 291, 292, 467), (466, 80, 90, 465), (450, 448, 76, 79), (464, 105, 485), (248, 243, 462), (460, 282, 459), (52, 133, 456), (244, 250, 441), (289, 284, 514), (251, 41, 452), (449, 290, 76, 448), (279, 382, 281), (443, 31, 91, 442), (37, 160, 446), (278, 280, 445), (444, 285, 420), (439, 382, 279, 195), (251, 437, 438), (385, 198, 85, 427), (426, 254, 425), (276, 277, 436), (392, 242, 255, 432), (432, 255, 247, 431), (430, 275, 429), (435, 99, 81, 434), (77, 440, 433), (551, 541, 544, 548), (318, 352, 338, 314, 343, 342, 325, 315, 375, 347, 499, 304, 337, 373, 328, 329, 340, 339, 360, 359, 322, 524, 353, 348, 502, 335, 334, 341, 355, 356, 421, 302, 303, 422, 365, 364, 363, 513, 366, 372, 377, 333, 332, 358, 308, 309, 490, 491, 317, 316, 362, 323, 324, 386, 484, 519, 384, 483, 385, 427, 327, 516, 351, 350, 349, 504, 544, 541, 540, 539, 538, 336, 459, 418, 417, 379, 354, 311, 310, 361, 320, 321, 312, 313, 326, 319), (554, 539, 540, 557), (550, 549, 537, 538), (537, 420, 419, 370, 371, 344, 336, 538), (552, 545, 546, 553), (547, 383, 545, 552), (553, 546, 537, 549), (549, 550, 555, 556, 551, 548, 547, 552, 553), (541, 551, 556, 557, 540), (554, 555, 550, 538, 539), (727, 630, 624, 728), (8, 3, 757, 608, 559), (562, 590, 589, 51, 561), (574, 573, 582, 575), (560, 50, 568, 572, 571, 570, 569), (573, 579, 581, 580), (50, 235, 583, 568), (726, 629, 630, 727), (234, 237, 228, 229, 585, 587), (587, 588, 583, 235, 234), (657, 694, 655, 656), (592, 591, 593, 594), (757, 0, 609, 608), (601, 758, 595, 596, 597, 598, 599, 600), (633, 631, 632, 634), (647, 648, 649, 650, 651, 116, 100, 6, 751, 623, 645, 646), (641, 12, 13, 15, 147, 652, 644, 643), (11, 624, 630, 629, 628, 627, 626, 625, 578, 577, 576, 575, 582, 44, 685, 10), (728, 624, 631, 729), (687, 588, 587, 686), (705, 704, 703, 702, 701, 700, 699, 698, 697, 696, 695, 693, 692, 691, 690, 689, 688, 658, 659, 660, 661, 662, 663, 664, 665, 667, 668, 669, 670, 666, 682, 680, 672, 673, 674, 675, 676, 677, 722, 723, 724, 725, 726, 727, 728, 729, 730, 731, 732, 733, 734, 735, 678, 679, 736, 738, 737, 681, 746, 653, 654, 745, 744, 743, 742, 741, 740, 739, 721, 720, 719, 718, 717, 716, 715, 714, 713, 712, 711, 710, 709, 708, 707, 706), (687, 671, 583, 588), (729, 631, 633, 730), (688, 590, 562, 658), (657, 656, 558, 559), (730, 633, 634, 731), (731, 634, 632, 732), (689, 589, 590, 688), (732, 632, 635, 733), (690, 591, 589, 689), (733, 635, 637, 734), (734, 637, 638, 735), (691, 593, 591, 690), (678, 735, 638, 636), (692, 594, 593, 691), (679, 639, 640, 736), (693, 592, 594, 692), (657, 559, 608, 694), (695, 595, 592, 693), (658, 562, 563, 659), (696, 596, 595, 695), (641, 737, 738), (659, 563, 561, 660), (738, 736, 640, 642), (697, 597, 596, 696), (660, 561, 564, 661), (698, 598, 597, 697), (661, 564, 565, 662), (699, 599, 598, 698), (662, 565, 566, 663), (700, 600, 599, 699), (663, 566, 567, 664), (739, 645, 623, 721), (701, 601, 600, 700), (664, 567, 560, 665), (740, 646, 645, 739), (741, 647, 646, 740), (601, 701, 702), (682, 581, 579, 680), (742, 648, 647, 741), (666, 584, 582, 580), (743, 649, 648, 742), (703, 603, 602, 702), (665, 560, 569, 667), (744, 650, 649, 743), (667, 569, 570, 668), (745, 651, 650, 744), (704, 604, 603, 703), (668, 570, 571, 669), (654, 116, 651, 745), (705, 605, 604, 704), (669, 571, 572, 670), (706, 606, 605, 705), (670, 572, 568, 671), (746, 652, 147, 653), (707, 607, 606, 706), (681, 644, 652, 746), (672, 573, 574, 673), (694, 608, 609, 655), (673, 574, 575, 674), (708, 611, 607, 707), (674, 575, 576, 675), (709, 612, 611, 708), (675, 576, 577, 676), (710, 613, 612, 709), (676, 577, 578, 677), (711, 614, 613, 710), (678, 636, 639, 679), (712, 615, 614, 711), (680, 579, 573, 672), (713, 616, 615, 712), (737, 643, 644, 681), (714, 617, 616, 713), (715, 618, 617, 714), (716, 619, 618, 715), (666, 580, 581, 682), (717, 620, 619, 716), (718, 621, 620, 717), (719, 622, 621, 718), (720, 610, 622, 719), (720, 721, 623, 610), (687, 686, 684, 683), (147, 654, 653), (677, 578, 625, 722), (683, 684, 585, 236), (722, 625, 626, 723), (666, 670, 671, 584), (723, 626, 627, 724), (724, 627, 628, 725), (725, 628, 629, 726), (686, 587, 585, 684), (584, 683, 236, 582), (236, 585, 685, 44), (656, 655, 609, 558), (51, 228, 9), (229, 11, 10), (1, 229, 228), (226, 15, 20), (187, 186, 21), (188, 21, 22), (142, 23, 24), (586, 127, 26), (24, 29, 25), (51, 8, 228), (229, 12, 11), (228, 8, 1), (35, 1, 8), (12, 229, 1), (20, 225, 226), (226, 219, 15), (185, 21, 186), (188, 187, 21), (22, 190, 189), (189, 188, 22), (142, 159, 23), (148, 29, 26), (586, 2, 127), (26, 29, 586), (24, 586, 29), (758, 748, 227), (763, 749, 750), (0, 227, 763), (217, 752, 6), (216, 753, 215), (204, 754, 753), (42, 756, 755), (764, 32, 759), (756, 34, 33), (758, 227, 3), (763, 750, 751), (227, 0, 3), (757, 3, 0), (751, 0, 763), (752, 217, 218), (217, 6, 762), (214, 215, 753), (204, 753, 216), (754, 761, 208), (761, 754, 204), (42, 755, 169), (760, 32, 33), (764, 759, 747), (32, 764, 33), (756, 33, 764), (586, 764, 747, 2)])
_uv = me_med2_1d_png.uv_layers.new(name='UVMap')
_uv.uv.foreach_set('vector', [0.03125, 0.336, 0.1823, 0.336, 0.1797, 0.336, 0.1979, 0.336, 0.2108, 0.3281, 0.2187, 0.336, 0.1875, 0.336, 7.199e-05, 0.3516, 7.199e-05, 0.336, 0.539, 0.5683, 1.0, 0.5683, 1.0, 0.5683, 0.9765, 0.8281, 0.9765, 0.75, 1.0, 0.8515, 0.07817, 0.6642, 0.08599, 0.6642, 0.08599, 0.6718, 0.3986, 0.6312, 0.3997, 0.6312, 0.3997, 0.6312, 0.1927, 0.336, 7.199e-05, 0.3516, 0.1875, 0.336, 0.3985, 0.7734, 0.4141, 0.7889, 0.3204, 0.7889, 0.3361, 0.7734, 0.3359, 0.7812, 0.3673, 0.7812, 0.3673, 0.7734, 0.2257, 0.8044, 0.2103, 0.8048, 0.2032, 0.8203, 0.2032, 0.7889, 0.2108, 0.7889, 0.2108, 0.7971, 0.2257, 0.7971, 0.2073, 0.2422, 7.199e-05, 0.2422, -2.814e-05, 0.2419, 0.5235, 0.8203, 0.75, 0.8203, 0.4766, 0.8515, 1.0, 0.3516, 7.199e-05, 0.3516, 7.199e-05, 0.3516, 1.0, 0.2422, 1.0, 0.2422, 0.8048, 0.242, 1.0, 0.336, 1.0, 0.3516, 0.1927, 0.336, 7.199e-05, 0.5683, 7.199e-05, 0.5683, 0.08599, 0.5683, 0.8048, 0.242, 1.0, 0.2422, 0.6952, 0.2418, 0.03131, 0.9609, 0.1095, 0.9609, 7.199e-05, 0.9687, 0.9765, 0.75, 0.7812, 0.75, 0.7812, 0.7344, 0.9843, 0.7344, 1.0, 0.8515, 0.9765, 0.75, 0.9843, 0.7344, 0.4609, 0.8047, 0.4766, 0.7969, 0.4766, 0.8515, 0.4609, 0.8672, 0.7812, 0.8281, 0.4766, 0.8515, 0.75, 0.8203, 0.4542, 0.5616, 0.4542, 0.4988, 0.4453, 0.4848, 0.4453, 0.4682, 1.0, 0.4453, 1.0, 0.5703, 0.4453, 0.5703, 0.4453, 0.5616, 0.3758, 0.4573, 0.3686, 0.4647, 0.3361, 0.4519, 0.3282, 0.4453, 1.0, 0.4453, 0.4016, 0.4659, 1.0, 0.4297, 1.0, 0.4453, 7.199e-05, 0.4297, 0.173, 0.3328, 0.173, 0.3328, 0.173, 0.3328, 0.2142, 0.3736, 0.2247, 0.3736, 0.2401, 0.3736, 0.7718, 0.2458, 0.7618, 0.2472, 0.7718, 0.2458, 0.07817, 0.6642, 0.06251, 0.8203, 0.06251, 0.6642, 0.3891, 0.616, 0.3915, 0.617, 0.3891, 0.616, 0.09339, 0.6564, 0.06572, 0.6406, 0.09336, 0.6406, 0.07817, 0.6718, 0.07817, 0.6642, 0.08599, 0.6718, 0.392, 0.6164, 0.3938, 0.617, 0.392, 0.6164, 0.3756, 0.6234, 0.376, 0.6233, 0.3756, 0.6234, 0.4609, 0.5937, 0.4766, 0.6016, 0.4768, 0.6328, 0.4609, 0.6328, 0.4609, 0.625, 0.4685, 0.625, 0.4685, 0.6016, 0.4609, 0.6016, 0.3712, 0.6267, 0.3712, 0.6278, 0.3712, 0.6278, 0.3969, 0.6256, 0.3969, 0.6256, 0.3969, 0.6239, 0.378, 0.6457, 0.378, 0.6457, 0.3791, 0.6457, 0.3992, 0.6295, 0.3997, 0.6295, 0.3992, 0.6295, 0.3969, 0.6184, 0.3976, 0.6194, 0.3969, 0.6184, 0.3969, 0.6239, 0.3976, 0.6239, 0.3976, 0.6239, 0.3712, 0.6262, 0.3712, 0.6256, 0.3712, 0.6267, 0.3724, 0.6267, 0.373, 0.6262, 0.373, 0.6262, 0.3718, 0.6307, 0.3735, 0.6307, 0.3735, 0.6307, 0.3712, 0.6256, 0.3712, 0.6256, 0.3712, 0.6262, 0.3734, 0.6256, 0.3735, 0.6244, 0.3735, 0.6244, 0.3791, 0.6402, 0.3796, 0.6401, 0.3796, 0.6401, 0.3807, 0.6176, 0.3807, 0.6184, 0.3807, 0.6184, 0.3863, 0.6413, 0.3891, 0.6385, 0.388, 0.6396, 0.3981, 0.6301, 0.3981, 0.6323, 0.3981, 0.6301, 0.3992, 0.639, 0.3992, 0.6407, 0.3992, 0.639, 0.3958, 0.6401, 0.3969, 0.6413, 0.3969, 0.6413, 0.3824, 0.643, 0.3847, 0.643, 0.3847, 0.643, 0.3774, 0.6413, 0.378, 0.6413, 0.378, 0.6413, 0.3712, 0.6215, 0.3712, 0.6234, 0.3712, 0.6234, 0.3729, 0.6241, 0.3729, 0.6248, 0.3729, 0.6245, 0.3712, 0.6312, 0.3724, 0.6312, 0.3712, 0.6312, 0.3785, 0.6441, 0.3785, 0.6446, 0.3785, 0.6446, 0.379, 0.6435, 0.379, 0.6441, 0.379, 0.6441, 0.3785, 0.6402, 0.3785, 0.6407, 0.3785, 0.6407, 0.3707, 0.6318, 0.3707, 0.6324, 0.3707, 0.6324, 0.3796, 0.6424, 0.3796, 0.6435, 0.3796, 0.6435, 0.3718, 0.625, 0.3729, 0.6248, 0.3718, 0.625, 0.3813, 0.6446, 0.382, 0.6442, 0.382, 0.6442, 0.3754, 0.6179, 0.3774, 0.6178, 0.3754, 0.6179, 0.3958, 0.6171, 0.3969, 0.6172, 0.3958, 0.6171, 0.3812, 0.6407, 0.3812, 0.6413, 0.3812, 0.6413, 0.383, 0.617, 0.3851, 0.617, 0.383, 0.617, 0.388, 0.6396, 0.3891, 0.6385, 0.3891, 0.6385, 0.3796, 0.6178, 0.3796, 0.6183, 0.3796, 0.6183, 0.3802, 0.6401, 0.3802, 0.6407, 0.3802, 0.6407, 0.3762, 0.6224, 0.3762, 0.6229, 0.3762, 0.6229, 0.4688, 0.7607, 0.4609, 0.75, 0.4688, 0.7607, 0.153, 0.5539, 0.1559, 0.5473, 0.153, 0.5539, 0.3985, 0.7734, 0.414, 0.7889, 0.4141, 0.7889, 0.2421, 0.8287, 0.2421, 0.8451, 0.2421, 0.8287, 0.2791, 0.4655, 0.2914, 0.4549, 0.2791, 0.4655, 0.4609, 0.7344, 0.4609, 0.7434, 0.4609, 0.7344, 0.3361, 0.7657, 0.3204, 0.7815, 0.3361, 0.7657, 0.4766, 0.7654, 0.4766, 0.7654, 0.4766, 0.75, 0.2472, 0.4717, 0.2503, 0.4654, 0.2472, 0.4717, 0.4694, 0.7732, 0.4766, 0.7734, 0.4694, 0.7732, 0.4609, 0.6016, 0.4685, 0.6016, 0.4609, 0.6016, 0.3673, 0.7734, 0.3673, 0.7812, 0.3673, 0.7734, 0.4016, 0.4659, 0.4297, 0.466, 0.4016, 0.4659, 0.4609, 0.6878, 0.4609, 0.6952, 0.4609, 0.6878, 0.1948, 0.8359, 0.2032, 0.8359, 0.1948, 0.8359, 0.274, 0.8051, 0.274, 0.8287, 0.274, 0.8051, 0.08599, 0.5286, 0.09691, 0.501, 0.08599, 0.5286, 0.2968, 0.8051, 0.2968, 0.8051, 0.3204, 0.7815, 0.2108, 0.7971, 0.2257, 0.7971, 0.2257, 0.7971, 0.4609, 0.75, 0.4453, 0.75, 0.4609, 0.75, 0.08599, 0.6718, 0.07817, 0.6718, 0.07817, 0.6718, 0.1093, 0.5744, 0.1093, 0.5703, 0.1093, 0.5744, 0.08599, 0.5859, 0.09406, 0.5773, 0.08599, 0.5859, 0.4609, 0.625, 0.4609, 0.6328, 0.4609, 0.625, 0.1015, 0.5629, 0.1093, 0.5652, 0.1093, 0.5652, 0.1871, 0.8438, 0.1948, 0.8438, 0.1871, 0.8438, 0.4545, 0.7648, 0.4609, 0.7654, 0.4545, 0.7648, 0.4682, 0.75, 0.4766, 0.75, 0.4682, 0.75, 0.4609, 0.7434, 0.4682, 0.75, 0.4609, 0.7434, 0.4453, 0.5683, 0.4453, 0.5683, 0.4453, 0.5683, 0.4609, 0.6952, 0.4453, 0.6952, 0.4609, 0.6952, 0.09336, 0.6221, 0.09336, 0.6221, 0.09336, 0.6406, 0.4685, 0.625, 0.4609, 0.625, 0.4685, 0.625, 0.09355, 0.6174, 0.1085, 0.6016, 0.09355, 0.6174, 0.08599, 0.5683, 0.08599, 0.5683, 0.08599, 0.5683, 0.4453, 0.5683, 0.4609, 0.5683, 0.4453, 0.5683, 0.1138, 0.5683, 0.11, 0.5683, 0.1138, 0.5683, 0.11, 0.5859, 0.11, 0.5937, 0.11, 0.5859, 0.211, 0.4765, 0.211, 0.4843, 0.211, 0.4765, 0.2032, 0.7889, 0.2108, 0.7889, 0.2108, 0.7889, 0.1955, 0.8597, 0.1955, 0.8672, 0.1955, 0.8597, 0.1166, 0.5683, 0.1169, 0.5683, 0.1169, 0.5683, 0.08599, 0.5859, 0.08599, 0.5937, 0.08599, 0.5937, 0.1169, 0.5859, 0.1166, 0.5937, 0.1166, 0.5937, 0.539, 0.5859, 0.539, 0.5937, 0.539, 0.5859, 0.1797, 0.8672, 0.1797, 0.8515, 0.1797, 0.8672, 0.4609, 0.6796, 0.4766, 0.6796, 0.4609, 0.6796, 0.1797, 0.8047, 0.1797, 0.8047, 0.1797, 0.7893, 0.1797, 0.8515, 0.1871, 0.8515, 0.1797, 0.8515, 0.1957, 0.475, 0.1957, 0.4837, 0.1957, 0.475, 0.4843, 0.6796, 0.4843, 0.6956, 0.4843, 0.6796, 0.1166, 0.6016, 0.1166, 0.5937, 0.1166, 0.6016, 0.4609, 0.8047, 0.4453, 0.8047, 0.4609, 0.8047, 0.4609, 0.6328, 0.4768, 0.6328, 0.4609, 0.6328, 0.4521, 0.7261, 0.4609, 0.7344, 0.4521, 0.7261, 0.11, 0.5937, 0.1017, 0.6016, 0.11, 0.5937, 0.2032, 0.8203, 0.2103, 0.8048, 0.2032, 0.8203, 0.4688, 0.6487, 0.4609, 0.6487, 0.4688, 0.6487, 0.08599, 0.6016, 0.08599, 0.5937, 0.08599, 0.6016, 0.4542, 0.4988, 0.4542, 0.5616, 0.4542, 0.4988, 0.4609, 0.5937, 0.4609, 0.6016, 0.4609, 0.5937, 0.08599, 0.6164, 0.1017, 0.6016, 0.1017, 0.6016, 0.4453, 0.4682, 0.4453, 0.4848, 0.4453, 0.4682, 0.4688, 0.6642, 0.4688, 0.6642, 0.4766, 0.6642, 0.4453, 0.5859, 0.4453, 0.5859, 0.4453, 0.5703, 0.4844, 0.6406, 0.4844, 0.6642, 0.4844, 0.6406, 0.3686, 0.4647, 0.3758, 0.4573, 0.3686, 0.4647, 0.1166, 0.5859, 0.1319, 0.5703, 0.1166, 0.5859, 0.153, 0.6753, 0.4061, 0.6749, 0.4019, 0.6793, 0.153, 0.6797, 1.0, 0.01568, 1.0, 0.02349, 0.6329, 0.02349, 0.6093, 0.02349, 0.6016, 0.02349, 0.5937, 0.02349, 7.199e-05, 0.02349, 7.199e-05, 0.01568, 0.8047, 0.1953, 0.8047, 0.1875, 0.8204, 0.1875, 0.8204, 0.1797, 0.8358, 0.1797, 0.8358, 0.1876, 0.8437, 0.1876, 0.8437, 0.1797, 0.8516, 0.1797, 0.8593, 0.1797, 0.8672, 0.1797, 1.0, 0.1797, 1.0, 0.1953, 0.873, 0.1002, 0.8688, 0.1002, 0.873, 0.09596, 0.8226, 0.1484, 0.8246, 0.1489, 0.8179, 0.1586, 0.6952, 0.2418, 0.6952, 0.2418, 0.8048, 0.242, 0.8047, 0.2033, 0.8047, 0.2033, 0.8047, 0.1953, 0.8792, 0.2393, 0.8792, 0.2315, 0.8792, 0.2315, 0.5624, 0.06245, 0.5624, 0.07805, 0.5624, 0.07805, 0.9172, 0.09113, 0.9172, 0.09113, 0.9172, 0.09113, 0.8253, 0.1489, 0.8179, 0.1586, 0.8246, 0.1489, 0.5007, 0.1797, 0.407, 0.08598, 7.199e-05, 0.02349, 0.5624, 0.06245, 0.5624, 0.07805, 0.5546, 0.07805, 0.5547, 0.08599, 0.5625, 0.08604, 0.5625, 0.1173, 0.5704, 0.1173, 0.586, 0.1332, 0.5935, 0.1332, 0.5935, 0.1408, 0.617, 0.1408, 0.617, 0.1487, 0.625, 0.1487, 0.625, 0.1562, 0.6172, 0.1562, 0.6172, 0.1641, 0.6094, 0.1641, 0.6094, 0.172, 0.6172, 0.172, 0.625, 0.1797, 7.199e-05, 0.02349, 0.407, 0.08598, 7.199e-05, 0.08598, 1.0, 0.9687, 7.199e-05, 0.9687, 0.1095, 0.9609, 0.08599, 0.5937, 7.199e-05, 0.5937, 7.199e-05, 0.5859, 0.08599, 0.5859, 7.199e-05, 0.8828, 7.199e-05, 0.8672, 0.1797, 0.8672, 0.1955, 0.8672, 0.4609, 0.8672, 1.0, 0.8672, 1.0, 0.8828, 7.199e-05, 0.1797, 7.199e-05, 0.0938, 0.3999, 0.0938, 0.4859, 0.1797, 7.199e-05, 0.9921, 7.199e-05, 0.9843, 1.0, 0.9843, 1.0, 0.9921, 0.8283, 0.007868, 1.0, 0.007868, 1.0, 0.01568, 0.3999, 0.0938, 0.3999, 0.0938, 7.199e-05, 0.0938, 7.199e-05, 0.0938, 1.0, 1.0, 7.199e-05, 1.0, 7.199e-05, 0.9921, 1.0, 0.9921, 0.9391, 0.08598, 0.9235, 0.07036, 1.0, 0.08598, 7.199e-05, 0.08598, 7.199e-05, 0.08598, 0.407, 0.08598, 0.407, 0.08598, 0.1095, 0.8984, 0.03131, 0.8984, 7.199e-05, 0.8828, 1.0, 0.8828, 0.1095, 0.8984, 7.199e-05, 0.8828, 7.199e-05, 0.9687, 7.199e-05, 0.8828, 0.03131, 0.8984, 0.03131, 0.9609, 0.8283, 5.632e-05, 1.0, 5.632e-05, 1.0, 0.007868, 0.8283, 0.007868, 0.1095, 0.8984, 1.0, 0.8828, 1.0, 0.9687, 0.1095, 0.9609, 0.03125, 0.336, 0.03913, 0.3281, 0.2108, 0.3281, 0.1823, 0.336, 0.173, 0.3328, 0.173, 0.3328, 0.173, 0.3328, 0.1927, 0.336, 1.0, 0.3516, 7.199e-05, 0.3516, 0.2108, 0.2657, 0.2108, 0.3281, 0.03913, 0.3281, 0.03913, 0.2657, 0.3976, 0.6384, 0.3969, 0.6374, 0.3969, 0.6374, 0.3976, 0.6384, 0.08599, 0.5683, 7.199e-05, 0.5683, 0.08599, 0.5683, 0.3745, 0.6245, 0.3756, 0.6234, 0.3756, 0.6234, 0.06251, 0.8203, 0.07817, 0.6642, 0.07817, 0.6718, 0.07817, 0.6804, 0.07817, 0.8047, 7.199e-05, 0.9687, 1.0, 0.9687, 1.0, 0.9765, 7.199e-05, 0.9765, 7.199e-05, 0.8672, 7.199e-05, 0.8515, 0.1797, 0.8515, 0.1797, 0.8672, 0.4453, 0.8047, 0.4453, 0.8515, 0.3204, 0.7889, 0.4141, 0.7889, 0.4297, 0.7889, 0.03131, 0.9609, 0.03131, 0.9609, 0.03131, 0.8984, 0.03131, 0.8984, 0.1875, 0.8203, 0.06251, 0.8203, 0.07817, 0.8047, 0.1719, 0.8047, 0.1797, 0.8047, 0.1875, 0.7969, 0.1095, 0.8984, 0.1095, 0.8984, 0.1095, 0.9609, 0.1095, 0.9609, 0.04708, 0.8359, 0.1948, 0.8359, 0.1948, 0.8438, 0.1871, 0.8438, 0.1871, 0.8515, 0.1797, 0.8515, 7.199e-05, 0.8515, 0.1095, 0.9609, 0.1095, 0.9609, 0.03131, 0.9609, 0.03131, 0.9609, 0.08599, 0.6874, 0.08599, 0.7969, 0.07817, 0.8047, 0.07817, 0.6804, 0.08599, 0.6804, 0.4453, 0.6952, 0.4609, 0.6952, 0.4609, 0.7344, 0.4521, 0.7261, 0.4453, 0.7255, 0.06251, 0.8203, 0.1875, 0.8203, 0.2032, 0.8359, 0.1948, 0.8359, 0.04708, 0.8359, 0.1719, 0.8047, 0.07817, 0.8047, 0.08599, 0.7969, 0.1016, 0.7969, 0.1719, 0.7969, 0.1875, 0.7893, 0.1875, 0.7969, 0.1797, 0.8047, 0.1797, 0.7893, 7.199e-05, 0.8515, 7.199e-05, 0.6016, 0.05788, 0.6486, 0.04708, 0.6642, 0.04708, 0.7969, 0.04708, 0.8359, 0.07817, 0.6642, 0.06251, 0.6642, 0.06251, 0.6564, 0.09339, 0.6564, 0.4859, 0.1797, 0.5007, 0.1797, 0.625, 0.1797, 0.625, 0.1953, 7.199e-05, 0.1953, 7.199e-05, 0.1797, 0.3361, 0.7734, 0.3204, 0.7889, 0.3204, 0.7815, 0.3361, 0.7657, 0.4676, 0.766, 0.4609, 0.7654, 0.4609, 0.75, 0.4688, 0.7607, 0.4766, 0.7654, 0.4766, 0.7734, 0.4694, 0.7732, 1.0, 0.336, 1.0, 0.336, 0.1927, 0.336, 0.2187, 0.336, 0.08471, 0.3721, 0.1934, 0.3736, 0.2012, 0.3736, 0.4609, 0.5683, 0.4609, 0.5683, 0.4453, 0.5683, 0.4453, 0.5683, 0.4766, 0.6016, 0.5312, 0.6406, 0.4768, 0.6328, 1.0, 0.8515, 0.9843, 0.7344, 0.9843, 0.625, 1.0, 0.6016, 0.3734, 0.6256, 0.3745, 0.6245, 0.3756, 0.6234, 0.539, 0.5937, 0.539, 0.5859, 1.0, 0.5859, 1.0, 0.5937, 0.539, 0.8047, 0.7343, 0.8047, 0.75, 0.8203, 0.5235, 0.8203, 0.539, 0.75, 0.539, 0.8047, 0.5235, 0.8203, 0.5235, 0.7343, 0.5235, 0.6486, 0.5312, 0.6406, 0.539, 0.6486, 0.75, 0.7837, 0.75, 0.8203, 0.7343, 0.8047, 0.7343, 0.6486, 0.7422, 0.6406, 0.75, 0.6486, 0.9765, 0.6328, 0.7891, 0.6328, 0.7812, 0.625, 0.9843, 0.625, 0.03125, 0.336, 0.03125, 0.2578, 0.03913, 0.2657, 0.03913, 0.3281, 0.03913, 0.2657, 0.03125, 0.2578, 0.2187, 0.2578, 0.2108, 0.2657, 0.7812, 0.8281, 0.9765, 0.8281, 1.0, 0.8515, 0.4766, 0.8515, 0.7812, 0.75, 0.7812, 0.8281, 0.75, 0.8203, 0.75, 0.7837, 0.2108, 0.8597, 0.2108, 0.8515, 0.2266, 0.8515, 0.4453, 0.8515, 0.4609, 0.8672, 0.1955, 0.8672, 0.1955, 0.8597, 0.2108, 0.3281, 0.2108, 0.2657, 0.2187, 0.2578, 0.2187, 0.336, 0.539, 0.75, 0.539, 0.6486, 0.7343, 0.6486, 0.7343, 0.8047, 0.539, 0.8047, 0.7891, 0.8203, 0.7891, 0.7578, 0.9687, 0.7578, 0.9687, 0.8203, 1.0, 0.5683, 0.539, 0.5683, 0.4766, 0.5683, 0.4766, 0.5683, 0.1979, 0.336, 0.2032, 0.336, 0.1875, 0.336, 0.1823, 0.336, 1.0, 0.3516, 1.0, 0.3516, 7.199e-05, 0.3516, 0.7812, 0.8281, 0.7891, 0.8203, 0.9687, 0.8203, 0.9765, 0.8281, 7.199e-05, 0.336, 7.199e-05, 0.336, 0.03125, 0.336, 0.7812, 0.8281, 0.7812, 0.75, 0.7891, 0.7578, 0.7891, 0.8203, 0.9765, 0.75, 0.9765, 0.8281, 0.9687, 0.8203, 0.9687, 0.7578, 0.7343, 0.6328, 0.539, 0.6328, 0.5312, 0.6406, 0.4766, 0.6016, 0.7636, 0.6016, 0.7422, 0.6406, 0.7812, 0.7344, 0.7812, 0.625, 0.7891, 0.6328, 0.7891, 0.7265, 0.7812, 0.7344, 0.7891, 0.7265, 0.9765, 0.7265, 0.9843, 0.7344, 0.75, 0.7837, 0.75, 0.6486, 0.7422, 0.6406, 0.7812, 0.625, 0.7812, 0.7344, 0.7812, 0.75, 7.199e-05, 0.9765, 1.0, 0.9765, 1.0, 0.9843, 7.199e-05, 0.9843, 0.6952, 0.2418, 1.0, 0.2422, 7.199e-05, 0.2422, 0.2073, 0.2422, 0.7636, 0.6016, 1.0, 0.6016, 0.9843, 0.625, 0.7812, 0.625, 0.4609, 0.7344, 0.4609, 0.6952, 0.4609, 0.6878, 0.4766, 0.6878, 0.4766, 0.6956, 0.4766, 0.75, 0.4682, 0.75, 0.4609, 0.7434, 0.7636, 0.6016, 0.7812, 0.625, 0.7422, 0.6406, 0.4609, 0.5937, 0.539, 0.5937, 1.0, 0.5937, 1.0, 0.6016, 0.7636, 0.6016, 0.4766, 0.6016, 0.4766, 0.6796, 0.4609, 0.6796, 0.4609, 0.6487, 0.4688, 0.6487, 0.4688, 0.6642, 0.4766, 0.6642, 7.199e-05, 0.6016, 7.199e-05, 0.5937, 0.08599, 0.5937, 0.08599, 0.6016, 0.4453, 0.8515, 0.4453, 0.8047, 0.4609, 0.8047, 0.4609, 0.8672, 0.2968, 0.8051, 0.3204, 0.7815, 0.3204, 0.7889, 0.4453, 0.8515, 0.2266, 0.8515, 0.236, 0.8451, 0.2421, 0.8451, 0.2421, 0.8287, 0.274, 0.8287, 0.274, 0.8051, 1.0, 0.8672, 0.4609, 0.8672, 0.4766, 0.8515, 1.0, 0.8515, 0.7891, 0.6328, 0.9765, 0.6328, 0.9765, 0.7265, 0.7891, 0.7265, 0.9687, 0.7578, 0.7891, 0.7578, 0.7812, 0.75, 0.9765, 0.75, 0.4843, 0.6796, 0.4766, 0.6796, 0.4766, 0.6642, 0.4844, 0.6642, 0.4844, 0.6406, 0.4768, 0.6406, 0.4768, 0.6328, 0.5312, 0.6406, 0.5235, 0.6486, 0.5235, 0.7343, 0.5235, 0.8203, 0.4766, 0.8515, 0.4766, 0.7969, 0.4766, 0.7734, 0.4766, 0.7654, 0.4766, 0.75, 0.4766, 0.6956, 0.4843, 0.6956, 0.539, 0.6328, 0.7343, 0.6328, 0.7422, 0.6406, 0.7343, 0.6486, 0.539, 0.6486, 0.5312, 0.6406, 0.9765, 0.6328, 0.9843, 0.625, 0.9843, 0.7344, 0.9765, 0.7265, 0.1095, 0.9609, 0.1016, 0.9532, 0.1016, 0.9062, 0.1095, 0.8984, 0.03131, 0.8984, 0.1095, 0.8984, 0.1016, 0.9062, 0.0391, 0.9062, 0.0391, 0.9062, 0.0391, 0.9532, 0.03131, 0.9609, 0.03131, 0.8984, 0.0391, 0.9532, 0.1016, 0.9532, 0.1095, 0.9609, 0.03131, 0.9609, 0.0391, 0.9062, 0.1016, 0.9062, 0.1016, 0.9532, 0.0391, 0.9532, 0.03131, 0.8984, 0.03131, 0.8984, 0.1095, 0.8984, 0.1095, 0.8984, 0.3735, 0.625, 0.3735, 0.625, 0.3732, 0.6256, 0.3732, 0.6256, 0.4609, 0.5775, 0.4609, 0.5859, 0.4453, 0.5859, 0.4453, 0.5703, 1.0, 0.5703, 1.0, 0.5703, 0.4766, 0.5778, 0.4609, 0.5775, 1.0, 0.4453, 0.4453, 0.4682, 0.4297, 0.466, 0.09316, 0.7561, 0.1016, 0.7732, 0.1016, 0.7969, 0.08599, 0.7969, 0.08599, 0.6874, 0.09316, 0.6874, 0.3437, 0.7579, 0.3437, 0.7734, 0.3361, 0.7734, 0.3361, 0.7657, 0.3361, 0.7579, 1.0, 0.4453, 0.4297, 0.466, 0.4016, 0.4659, 7.199e-05, 0.4297, 1.0, 0.4453, 0.3282, 0.4453, 7.199e-05, 0.4297, 0.3282, 0.4453, 0.2108, 0.4453, 0.08599, 0.5286, 0.08599, 0.5549, 7.199e-05, 0.5703, 7.199e-05, 0.4453, 0.3069, 0.4518, 0.2914, 0.4549, 0.2791, 0.4655, 0.2503, 0.4654, 0.2472, 0.4717, 0.2187, 0.4738, 0.2108, 0.4453, 0.3282, 0.4453, 0.3361, 0.4519, 7.199e-05, 0.5703, 0.08599, 0.5859, 7.199e-05, 0.5859, 0.09406, 0.5773, 0.08599, 0.5859, 7.199e-05, 0.5703, 0.1093, 0.5703, 0.1093, 0.5744, 0.1443, 0.4777, 0.09691, 0.501, 0.08599, 0.5286, 7.199e-05, 0.4453, 0.1957, 0.475, 1.0, 0.5859, 0.4766, 0.5859, 0.4766, 0.5778, 1.0, 0.5703, 0.3915, 0.617, 0.392, 0.6164, 0.392, 0.6164, 7.199e-05, 0.4297, 0.2108, 0.4453, 7.199e-05, 0.4453, 7.199e-05, 0.3672, 7.199e-05, 0.3516, 1.0, 0.3516, 1.0, 0.3672, 7.199e-05, 0.4297, 7.199e-05, 0.3672, 1.0, 0.3672, 1.0, 0.4297, 0.03125, 0.336, 7.199e-05, 0.336, 7.199e-05, 0.2578, 0.03313, 0.2553, 0.03125, 0.2578, 0.03313, 0.2553, 0.218, 0.256, 0.2187, 0.2578, 7.199e-05, 0.2422, 0.03313, 0.2553, 7.199e-05, 0.2578, 0.03125, 0.336, 0.03125, 0.336, 0.1823, 0.336, 0.2247, 0.3736, 0.2142, 0.3736, 0.209, 0.3736, 0.209, 0.3736, 7.199e-05, 0.2422, 0.218, 0.256, 0.03313, 0.2553, 0.2224, 0.2578, 0.2224, 0.2578, 0.2224, 0.336, 0.2224, 0.336, 0.2012, 0.3736, 0.209, 0.3736, 0.209, 0.3736, 0.08471, 0.3721, 0.03125, 0.2578, 0.03125, 0.336, 0.03125, 0.336, 0.03313, 0.2553, 0.2187, 0.336, 0.1979, 0.336, 0.2187, 0.336, 0.2187, 0.336, 0.218, 0.256, 1.0, 0.2578, 1.0, 0.336, 0.2108, 0.3281, 0.1979, 0.336, 0.1823, 0.336, 0.218, 0.256, 7.199e-05, 0.2422, 1.0, 0.2422, 1.0, 0.2578, 0.8828, 0.07036, 0.8828, 0.07036, 0.9235, 0.07036, 0.9235, 0.07036, 0.4859, 0.1797, 0.3999, 0.0938, 7.199e-05, 0.0938, 7.199e-05, 0.08598, 0.407, 0.08598, 0.5007, 0.1797, 0.5742, 0.2523, 0.5742, 0.2523, 0.4527, 0.248, 0.4527, 0.248, 0.4856, 0.2074, 0.4856, 0.2074, 0.4708, 0.2074, 0.4708, 0.2074, 0.9391, 0.08598, 0.9391, 0.08598, 1.0, 0.08598, 1.0, 0.08598, 0.4448, 0.07843, 0.4448, 0.07843, 0.5385, 0.1722, 0.5385, 0.1722, 0.9235, 0.07036, 0.9235, 0.07036, 0.9391, 0.08598, 0.9391, 0.08598, 0.8722, 0.08316, 0.8882, 0.08316, 0.8882, 0.08316, 0.8716, 0.08316, 0.8281, 0.03909, 1.0, 0.02349, 1.0, 0.08598, 0.9235, 0.07036, 0.8828, 0.07036, 0.8438, 0.07036, 0.8438, 0.04684, 0.8359, 0.04684, 0.8359, 0.05467, 0.8281, 0.05467, 0.8125, 0.03909, 0.8125, 0.03135, 0.8281, 0.03909, 0.1093, 0.5703, 7.199e-05, 0.5703, 0.08599, 0.5549, 0.1015, 0.5629, 0.1093, 0.5652, 0.1957, 0.475, 7.199e-05, 0.4453, 0.2108, 0.4453, 0.2187, 0.4738, 0.2187, 0.4843, 0.211, 0.4843, 0.211, 0.4765, 0.2027, 0.4764, 0.2027, 0.4837, 0.1957, 0.4837, 0.1257, 0.5703, 0.1551, 0.5411, 0.1559, 0.5473, 0.153, 0.5539, 0.1472, 0.5547, 0.1319, 0.5703, 0.1319, 0.5703, 0.1166, 0.5859, 0.1138, 0.5859, 0.1179, 0.5775, 0.1257, 0.5703, 0.08599, 0.6164, 0.1017, 0.6016, 0.1085, 0.6016, 0.09355, 0.6174, 0.09336, 0.6221, 0.09336, 0.6406, 0.06572, 0.6406, 0.05788, 0.6486, 7.199e-05, 0.6016, 0.08599, 0.6016, 0.1026, 0.6642, 0.08599, 0.6642, 0.07817, 0.6642, 0.09339, 0.6564, 0.117, 0.6564, 0.117, 0.6642, 0.3735, 0.625, 0.3735, 0.625, 0.3741, 0.6245, 0.1166, 0.6016, 0.1085, 0.6016, 0.1017, 0.6016, 0.11, 0.5937, 0.1166, 0.5937, 0.06251, 0.6564, 0.05788, 0.6486, 0.06572, 0.6406, 0.09339, 0.6564, 0.04708, 0.8359, 0.04708, 0.7969, 0.04708, 0.6642, 0.05788, 0.6486, 0.06251, 0.6564, 0.06251, 0.6642, 0.06251, 0.8203, 0.1138, 0.5683, 0.1166, 0.5683, 0.1169, 0.5683, 0.11, 0.5683, 0.1166, 0.5937, 0.11, 0.5937, 0.11, 0.5859, 0.1169, 0.5859, 0.4609, 0.75, 0.4609, 0.7654, 0.4545, 0.7648, 0.4453, 0.75, 0.2032, 0.8203, 0.2032, 0.8359, 0.1875, 0.8203, 0.1875, 0.7969, 0.1955, 0.7969, 0.1955, 0.7896, 0.2032, 0.7889, 0.117, 0.6642, 0.117, 0.6718, 0.1026, 0.6718, 0.1026, 0.6642, 0.3997, 0.6295, 0.3997, 0.6312, 0.3997, 0.6312, 0.1085, 0.6016, 0.1166, 0.6016, 0.1166, 0.5937, 0.1169, 0.5683, 0.1166, 0.5859, 0.1472, 0.5547, 0.153, 0.5539, 0.1559, 0.5473, 0.1551, 0.5411, 0.1257, 0.5703, 0.1179, 0.5775, 0.1138, 0.5683, 0.11, 0.5859, 0.11, 0.5937, 0.08599, 0.6164, 0.08599, 0.5859, 0.09406, 0.5773, 0.1093, 0.5744, 0.1093, 0.5652, 0.1015, 0.5629, 0.08599, 0.5549, 0.08599, 0.5286, 0.09691, 0.501, 0.1443, 0.4777, 0.1957, 0.475, 0.1957, 0.4837, 0.2027, 0.4837, 0.2027, 0.4764, 0.211, 0.4765, 0.211, 0.4843, 0.2187, 0.4843, 0.2187, 0.4738, 0.2472, 0.4717, 0.2503, 0.4654, 0.2791, 0.4655, 0.2914, 0.4549, 0.3069, 0.4518, 0.3361, 0.4519, 0.3686, 0.4647, 0.3758, 0.4573, 0.4016, 0.4659, 0.4297, 0.466, 0.4453, 0.4682, 0.4453, 0.4848, 0.4542, 0.4988, 0.4542, 0.5616, 0.4453, 0.5616, 0.4453, 0.5859, 0.4609, 0.5859, 0.4609, 0.5775, 0.4766, 0.5778, 0.4766, 0.5859, 0.539, 0.5859, 0.539, 0.5937, 0.4609, 0.5937, 0.4609, 0.6016, 0.4685, 0.6016, 0.4685, 0.625, 0.4609, 0.625, 0.4609, 0.6328, 0.4766, 0.6328, 0.4768, 0.6406, 0.4844, 0.6406, 0.4141, 0.6479, 0.1251, 0.6485, 0.1251, 0.6563, 0.117, 0.6564, 0.09336, 0.6564, 0.09336, 0.6221, 0.09355, 0.6174, 0.373, 0.6262, 0.3724, 0.6267, 0.3712, 0.6278, 0.3712, 0.6278, 0.3712, 0.6267, 0.3712, 0.6256, 0.3712, 0.6278, 0.3986, 0.6312, 0.3986, 0.6312, 0.3997, 0.6312, 0.3969, 0.6172, 0.3969, 0.6184, 0.3969, 0.6184, 0.3981, 0.6267, 0.3981, 0.6262, 0.3981, 0.6262, 0.3981, 0.6267, 0.3891, 0.6396, 0.3891, 0.6396, 0.3891, 0.639, 0.3891, 0.639, 0.3976, 0.6194, 0.3976, 0.6239, 0.3976, 0.6239, 0.3897, 0.639, 0.3891, 0.639, 0.3891, 0.639, 0.3897, 0.639, 0.3812, 0.6413, 0.3801, 0.6413, 0.3801, 0.6413, 0.3812, 0.6413, 0.3986, 0.6301, 0.3986, 0.6301, 0.3981, 0.6301, 0.3981, 0.6301, 0.3992, 0.6335, 0.3992, 0.6335, 0.3992, 0.6329, 0.3992, 0.6329, 0.3981, 0.6362, 0.3974, 0.6357, 0.3974, 0.6357, 0.3981, 0.6362, 0.3796, 0.6424, 0.3801, 0.6413, 0.3801, 0.6413, 0.3992, 0.629, 0.3981, 0.629, 0.3981, 0.629, 0.3992, 0.629, 0.3981, 0.6413, 0.3981, 0.6413, 0.3969, 0.6413, 0.3969, 0.6413, 0.3734, 0.6267, 0.3734, 0.6267, 0.3734, 0.6262, 0.3734, 0.6262, 0.4036, 0.6244, 0.3992, 0.6244, 0.3992, 0.6244, 0.4036, 0.6244, 0.3897, 0.6379, 0.3897, 0.6379, 0.3891, 0.6379, 0.3891, 0.6379, 0.3802, 0.6452, 0.3802, 0.6452, 0.3791, 0.6452, 0.3791, 0.6452, 0.3891, 0.6385, 0.3891, 0.6379, 0.3891, 0.6379, 0.3891, 0.6385, 0.3997, 0.6323, 0.3997, 0.6335, 0.3997, 0.6335, 0.4036, 0.6262, 0.4036, 0.6262, 0.3981, 0.6262, 0.3981, 0.6262, 0.3997, 0.6335, 0.3997, 0.6335, 0.3992, 0.6335, 0.3992, 0.6335, 0.3974, 0.6357, 0.3969, 0.6356, 0.3969, 0.6356, 0.3974, 0.6357, 0.3791, 0.6177, 0.3791, 0.6183, 0.3791, 0.6183, 0.3785, 0.6446, 0.3779, 0.6446, 0.3779, 0.6446, 0.3785, 0.6446, 0.3992, 0.6251, 0.3981, 0.625, 0.3981, 0.625, 0.3992, 0.6251, 0.3985, 0.6385, 0.3976, 0.6384, 0.3981, 0.6385, 0.3985, 0.6385, 0.378, 0.6413, 0.378, 0.6402, 0.378, 0.6402, 0.378, 0.6413, 0.3997, 0.6323, 0.3981, 0.6323, 0.3981, 0.6323, 0.3992, 0.6323, 0.378, 0.6457, 0.378, 0.6457, 0.3779, 0.6446, 0.3779, 0.6446, 0.4036, 0.6262, 0.4036, 0.6244, 0.4036, 0.6244, 0.4036, 0.6262, 0.3734, 0.6262, 0.3734, 0.6262, 0.3735, 0.6256, 0.3735, 0.6256, 0.3791, 0.6457, 0.3791, 0.6452, 0.3791, 0.6452, 0.3791, 0.6457, 0.3987, 0.639, 0.3985, 0.6385, 0.3985, 0.6385, 0.3987, 0.639, 0.3796, 0.6401, 0.3796, 0.6401, 0.3802, 0.6401, 0.3802, 0.6178, 0.3802, 0.6184, 0.3802, 0.6184, 0.373, 0.6262, 0.373, 0.6256, 0.373, 0.6256, 0.373, 0.6262, 0.3807, 0.6184, 0.3802, 0.6184, 0.3802, 0.6184, 0.3807, 0.6184, 0.3732, 0.6244, 0.3732, 0.6244, 0.373, 0.6244, 0.373, 0.6244, 0.3981, 0.6244, 0.3969, 0.6244, 0.3969, 0.6256, 0.3981, 0.6244, 0.3897, 0.639, 0.3897, 0.639, 0.3897, 0.6379, 0.3897, 0.6379, 0.3981, 0.6256, 0.3981, 0.6256, 0.3981, 0.625, 0.3981, 0.625, 0.3707, 0.6324, 0.3707, 0.6324, 0.3712, 0.6324, 0.378, 0.6402, 0.378, 0.6402, 0.3785, 0.6402, 0.3986, 0.6284, 0.3986, 0.6284, 0.3981, 0.6284, 0.3981, 0.6284, 0.3718, 0.6279, 0.3729, 0.6267, 0.3729, 0.6267, 0.3936, 0.639, 0.3936, 0.639, 0.3914, 0.639, 0.3914, 0.639, 0.3981, 0.6334, 0.3981, 0.6334, 0.3969, 0.6334, 0.3969, 0.6334, 0.3986, 0.6374, 0.3981, 0.6369, 0.3981, 0.6369, 0.3986, 0.6374, 0.3992, 0.6374, 0.3986, 0.6374, 0.3986, 0.6374, 0.3992, 0.6374, 0.3724, 0.624, 0.3724, 0.624, 0.3712, 0.6234, 0.3712, 0.6234, 0.3976, 0.6384, 0.3981, 0.6385, 0.3976, 0.6384, 0.3992, 0.639, 0.3992, 0.6407, 0.3992, 0.6407, 0.3785, 0.6441, 0.379, 0.6441, 0.379, 0.6441, 0.3724, 0.624, 0.3724, 0.624, 0.3729, 0.6241, 0.3981, 0.629, 0.3981, 0.6284, 0.3981, 0.6284, 0.3981, 0.629, 0.3718, 0.625, 0.3712, 0.6256, 0.3712, 0.6256, 0.3718, 0.625, 0.3981, 0.6301, 0.3981, 0.6323, 0.3981, 0.6323, 0.3712, 0.6318, 0.3712, 0.6318, 0.3712, 0.6312, 0.3712, 0.6312, 0.3785, 0.6407, 0.3785, 0.6407, 0.3791, 0.6407, 0.3992, 0.6329, 0.3992, 0.6329, 0.3981, 0.6329, 0.3981, 0.6329, 0.3981, 0.6374, 0.3981, 0.6374, 0.3969, 0.6374, 0.3969, 0.6374, 0.3707, 0.6318, 0.3712, 0.6318, 0.3712, 0.6318, 0.3754, 0.6179, 0.372, 0.6196, 0.372, 0.6196, 0.3754, 0.6179, 0.3802, 0.6407, 0.3802, 0.6407, 0.3812, 0.6407, 0.3712, 0.6215, 0.372, 0.6196, 0.372, 0.6196, 0.3847, 0.6413, 0.3847, 0.643, 0.3847, 0.643, 0.379, 0.6435, 0.3796, 0.6435, 0.3796, 0.6435, 0.3981, 0.6334, 0.3981, 0.6329, 0.3981, 0.6329, 0.3981, 0.6334, 0.3914, 0.6396, 0.3914, 0.6396, 0.3891, 0.6396, 0.3891, 0.6396, 0.3947, 0.6171, 0.3958, 0.6171, 0.3958, 0.6171, 0.3992, 0.6295, 0.3992, 0.629, 0.3992, 0.629, 0.3992, 0.6295, 0.3914, 0.6396, 0.3914, 0.639, 0.3914, 0.639, 0.3914, 0.6396, 0.3969, 0.6356, 0.3969, 0.6334, 0.3969, 0.6334, 0.3969, 0.6356, 0.3824, 0.6442, 0.3824, 0.6442, 0.382, 0.6442, 0.382, 0.6442, 0.3986, 0.6267, 0.3981, 0.6267, 0.3981, 0.6267, 0.3986, 0.6267, 0.3992, 0.639, 0.3987, 0.639, 0.3987, 0.639, 0.3992, 0.639, 0.3734, 0.6267, 0.3729, 0.6267, 0.3729, 0.6267, 0.3734, 0.6267, 0.3992, 0.6385, 0.3992, 0.6385, 0.3986, 0.6381, 0.3986, 0.6381, 0.3992, 0.6407, 0.3992, 0.6407, 0.3981, 0.6413, 0.3981, 0.6413, 0.3828, 0.6175, 0.383, 0.617, 0.383, 0.617, 0.3992, 0.6385, 0.3992, 0.6374, 0.3992, 0.6374, 0.3992, 0.6385, 0.3802, 0.6452, 0.3802, 0.6446, 0.3802, 0.6446, 0.3802, 0.6452, 0.3791, 0.6457, 0.378, 0.6457, 0.3791, 0.6457, 0.3981, 0.6369, 0.3981, 0.6362, 0.3981, 0.6362, 0.3981, 0.6369, 0.3724, 0.6318, 0.3735, 0.6318, 0.3735, 0.6318, 0.3986, 0.6284, 0.3986, 0.6267, 0.3986, 0.6267, 0.3986, 0.6284, 0.3992, 0.6256, 0.3992, 0.6251, 0.3992, 0.6251, 0.3992, 0.6256, 0.387, 0.616, 0.3859, 0.6163, 0.3859, 0.6163, 0.387, 0.616, 0.3851, 0.617, 0.3859, 0.6163, 0.3859, 0.6163, 0.3796, 0.6183, 0.3791, 0.6183, 0.3791, 0.6183, 0.3796, 0.6183, 0.3824, 0.643, 0.3824, 0.6442, 0.3824, 0.6442, 0.3986, 0.6312, 0.3986, 0.6312, 0.3986, 0.6301, 0.3986, 0.6301, 0.387, 0.616, 0.3891, 0.616, 0.3891, 0.616, 0.3802, 0.6446, 0.3802, 0.6446, 0.3813, 0.6446, 0.3947, 0.6401, 0.3947, 0.6401, 0.3936, 0.639, 0.3936, 0.639, 0.3986, 0.6381, 0.3986, 0.6381, 0.3981, 0.6374, 0.3981, 0.6374, 0.376, 0.6233, 0.3762, 0.6229, 0.3762, 0.6229, 0.4688, 0.6642, 0.4688, 0.6642, 0.4688, 0.6487, 0.4688, 0.6487, 0.4688, 0.7607, 0.4609, 0.75, 0.4609, 0.75, 0.2266, 0.8515, 0.2266, 0.8515, 0.2108, 0.8515, 0.2108, 0.8515, 0.1551, 0.5411, 0.1551, 0.5411, 0.1559, 0.5473, 0.1551, 0.5411, 0.1551, 0.5411, 0.1257, 0.5703, 0.1257, 0.5703, 0.4766, 0.5778, 0.4766, 0.5778, 0.4766, 0.5859, 0.4766, 0.5859, 0.3069, 0.4518, 0.3361, 0.4519, 0.3069, 0.4518, 0.2108, 0.7889, 0.2108, 0.7889, 0.2108, 0.7971, 0.2027, 0.4837, 0.2027, 0.4764, 0.2027, 0.4764, 0.4685, 0.625, 0.4685, 0.6016, 0.4685, 0.6016, 0.4685, 0.625, 0.4297, 0.7889, 0.4297, 0.7889, 0.4141, 0.7889, 0.4141, 0.7889, 0.4609, 0.7344, 0.4609, 0.7434, 0.4609, 0.7434, 0.117, 0.6718, 0.1026, 0.6718, 0.1026, 0.6718, 0.117, 0.6718, 0.2108, 0.8515, 0.2108, 0.8515, 0.2108, 0.8597, 0.2108, 0.8597, 0.2503, 0.4654, 0.2791, 0.4655, 0.2791, 0.4655, 0.4766, 0.7654, 0.4766, 0.7654, 0.4688, 0.7607, 0.4688, 0.7607, 0.4766, 0.7969, 0.4609, 0.8047, 0.4609, 0.8047, 0.2472, 0.4717, 0.2187, 0.4738, 0.2187, 0.4738, 0.2472, 0.4717, 0.1085, 0.6016, 0.1166, 0.6016, 0.1166, 0.6016, 0.4609, 0.6016, 0.4685, 0.6016, 0.4685, 0.6016, 0.117, 0.6718, 0.117, 0.6642, 0.117, 0.6564, 0.117, 0.6564, 0.2257, 0.7971, 0.2257, 0.7971, 0.2257, 0.8044, 0.4297, 0.466, 0.4453, 0.4682, 0.4453, 0.4682, 0.2968, 0.8051, 0.2968, 0.8051, 0.274, 0.8051, 0.274, 0.8051, 0.3359, 0.7812, 0.3359, 0.7812, 0.3673, 0.7812, 0.4609, 0.6878, 0.4609, 0.6952, 0.4609, 0.6952, 0.1443, 0.4777, 0.1957, 0.475, 0.1957, 0.475, 0.1016, 0.7732, 0.1016, 0.7732, 0.09316, 0.7561, 0.09316, 0.7561, 0.2266, 0.8515, 0.2266, 0.8515, 0.236, 0.8451, 0.1016, 0.7969, 0.1016, 0.7969, 0.1016, 0.7732, 0.1016, 0.7732, 0.117, 0.6718, 0.117, 0.6642, 0.117, 0.6718, 0.4609, 0.75, 0.4453, 0.75, 0.4453, 0.75, 0.4766, 0.6878, 0.4609, 0.6878, 0.4609, 0.6878, 0.08599, 0.6718, 0.08599, 0.6642, 0.08599, 0.6642, 0.07817, 0.6804, 0.07817, 0.6804, 0.07817, 0.6718, 0.07817, 0.6718, 0.09406, 0.5773, 0.1093, 0.5744, 0.1093, 0.5744, 0.2032, 0.8203, 0.2032, 0.8203, 0.2032, 0.8359, 0.1875, 0.7969, 0.1875, 0.7969, 0.1875, 0.7893, 0.1875, 0.7893, 0.1875, 0.7969, 0.1955, 0.7969, 0.1955, 0.7969, 0.1875, 0.7969, 0.4609, 0.6796, 0.4609, 0.6487, 0.4609, 0.6487, 0.4609, 0.6796, 0.1026, 0.6642, 0.08599, 0.6642, 0.08599, 0.6642, 0.1026, 0.6642, 0.4609, 0.625, 0.4609, 0.6328, 0.4609, 0.6328, 0.1948, 0.8359, 0.1948, 0.8359, 0.1948, 0.8438, 0.1871, 0.8438, 0.1871, 0.8438, 0.1871, 0.8515, 0.1797, 0.8047, 0.1797, 0.8047, 0.1719, 0.8047, 0.1719, 0.8047, 0.1093, 0.5652, 0.1093, 0.5652, 0.1093, 0.5703, 0.08599, 0.5286, 0.08599, 0.5286, 0.08599, 0.5549, 0.1026, 0.6642, 0.1026, 0.6642, 0.1026, 0.6718, 0.1026, 0.6718, 0.4609, 0.7434, 0.4682, 0.75, 0.4682, 0.75, 0.09336, 0.6221, 0.09336, 0.6221, 0.09355, 0.6174, 0.09355, 0.6174, 0.2421, 0.8287, 0.2421, 0.8287, 0.274, 0.8287, 0.3673, 0.7734, 0.3673, 0.7734, 0.3985, 0.7734, 0.4297, 0.7889, 0.4297, 0.7889, 0.4453, 0.8047, 0.4609, 0.5775, 0.4609, 0.5859, 0.4609, 0.5859, 0.4609, 0.5775, 0.4685, 0.625, 0.4609, 0.625, 0.4609, 0.625, 0.1875, 0.7893, 0.1875, 0.7893, 0.1797, 0.7893, 0.1797, 0.7893, 0.4141, 0.7889, 0.414, 0.7889, 0.4141, 0.7889, 0.07817, 0.6804, 0.08599, 0.6804, 0.08599, 0.6804, 0.07817, 0.6804, 0.1719, 0.8047, 0.1719, 0.8047, 0.1719, 0.7969, 0.1719, 0.7969, 0.09336, 0.6564, 0.09339, 0.6564, 0.09336, 0.6406, 0.09336, 0.6221, 0.2187, 0.4738, 0.2187, 0.4738, 0.2187, 0.4843, 0.3437, 0.7734, 0.3437, 0.7734, 0.3437, 0.7579, 0.3437, 0.7579, 0.1955, 0.7969, 0.1955, 0.7896, 0.1955, 0.7896, 0.1955, 0.7969, 0.1138, 0.5683, 0.11, 0.5683, 0.11, 0.5683, 0.09316, 0.6874, 0.09316, 0.6874, 0.08599, 0.6874, 0.08599, 0.6874, 0.2032, 0.7889, 0.1955, 0.7896, 0.1955, 0.7896, 0.4694, 0.7732, 0.4676, 0.766, 0.4676, 0.766, 0.4694, 0.7732, 0.11, 0.5859, 0.11, 0.5937, 0.11, 0.5937, 0.1719, 0.7969, 0.1719, 0.7969, 0.1016, 0.7969, 0.1016, 0.7969, 0.1955, 0.8597, 0.1955, 0.8672, 0.1955, 0.8672, 0.1166, 0.5683, 0.1166, 0.5683, 0.1169, 0.5683, 0.08599, 0.5859, 0.08599, 0.5859, 0.08599, 0.5937, 0.1797, 0.7893, 0.1797, 0.8047, 0.1797, 0.7893, 0.1169, 0.5859, 0.1169, 0.5859, 0.1166, 0.5937, 0.539, 0.5859, 0.539, 0.5937, 0.539, 0.5937, 0.09316, 0.7561, 0.09316, 0.7561, 0.09316, 0.6874, 0.09316, 0.6874, 0.1797, 0.8672, 0.1797, 0.8515, 0.1797, 0.8515, 0.4766, 0.5778, 0.4609, 0.5775, 0.4609, 0.5775, 0.4766, 0.5778, 0.4609, 0.7654, 0.4676, 0.766, 0.4676, 0.766, 0.117, 0.6564, 0.117, 0.6564, 0.09339, 0.6564, 0.09336, 0.6564, 0.211, 0.4765, 0.2027, 0.4764, 0.2027, 0.4764, 0.211, 0.4765, 0.4521, 0.7261, 0.4521, 0.7261, 0.4453, 0.7255, 0.539, 0.5937, 0.539, 0.5937, 0.4609, 0.5937, 0.4609, 0.5937, 0.3361, 0.7657, 0.3361, 0.7579, 0.3361, 0.7579, 0.3361, 0.7657, 0.2108, 0.8597, 0.2108, 0.8597, 0.1955, 0.8597, 0.1955, 0.8597, 0.3437, 0.7579, 0.3437, 0.7579, 0.3361, 0.7579, 0.3361, 0.7579, 0.3437, 0.7734, 0.3361, 0.7734, 0.3361, 0.7734, 0.3437, 0.7734, 0.4766, 0.5683, 0.539, 0.5683, 0.539, 0.5683, 0.1166, 0.6016, 0.1166, 0.5937, 0.1166, 0.5937, 0.4766, 0.6796, 0.4843, 0.6796, 0.4843, 0.6796, 0.4521, 0.7261, 0.4609, 0.7344, 0.4609, 0.7344, 0.11, 0.5937, 0.1017, 0.6016, 0.1017, 0.6016, 0.4688, 0.6487, 0.4609, 0.6487, 0.4609, 0.6487, 0.08599, 0.6016, 0.08599, 0.5937, 0.08599, 0.5937, 0.3359, 0.7812, 0.3359, 0.7812, 0.3361, 0.7734, 0.3361, 0.7734, 0.4453, 0.5616, 0.4453, 0.5616, 0.4542, 0.5616, 0.1955, 0.8672, 0.1955, 0.8672, 0.1797, 0.8672, 0.1797, 0.8672, 0.4609, 0.5937, 0.4609, 0.6016, 0.4609, 0.6016, 0.4453, 0.4848, 0.4542, 0.4988, 0.4542, 0.4988, 0.4768, 0.6406, 0.4844, 0.6406, 0.4844, 0.6406, 0.4453, 0.5859, 0.4453, 0.5616, 0.4453, 0.5616, 0.4453, 0.5703, 0.08599, 0.6016, 0.08599, 0.6016, 0.08599, 0.6164, 0.08599, 0.6874, 0.08599, 0.6874, 0.08599, 0.6804, 0.08599, 0.6804, 0.1472, 0.5547, 0.153, 0.5539, 0.153, 0.5539, 0.3758, 0.4573, 0.4016, 0.4659, 0.4016, 0.4659, 0.1257, 0.5703, 0.1257, 0.5703, 0.1179, 0.5775, 0.1179, 0.5775, 0.1179, 0.5775, 0.1179, 0.5775, 0.1138, 0.5859, 0.1138, 0.5859, 0.3361, 0.4519, 0.3686, 0.4647, 0.3686, 0.4647, 0.4453, 0.75, 0.4453, 0.75, 0.4545, 0.7648, 0.4545, 0.7648, 0.4766, 0.6642, 0.4688, 0.6642, 0.4844, 0.6642, 0.1485, 0.6718, 0.1485, 0.6718, 0.117, 0.6718, 0.117, 0.6718, 0.4688, 0.7607, 0.4609, 0.75, 0.4453, 0.75, 0.4545, 0.7648, 0.4676, 0.766, 0.4694, 0.7732, 0.4766, 0.7734, 0.4766, 0.7969, 0.4609, 0.8047, 0.4453, 0.8047, 0.4297, 0.7889, 0.414, 0.7889, 0.3985, 0.7734, 0.3673, 0.7734, 0.3673, 0.7812, 0.3359, 0.7812, 0.3361, 0.7734, 0.3437, 0.7734, 0.3437, 0.7579, 0.3361, 0.7579, 0.3361, 0.7657, 0.2968, 0.8051, 0.274, 0.8051, 0.274, 0.8287, 0.2421, 0.8287, 0.2421, 0.8451, 0.236, 0.8451, 0.2266, 0.8515, 0.2108, 0.8515, 0.2108, 0.8597, 0.1955, 0.8597, 0.1955, 0.8672, 0.1797, 0.8672, 0.1797, 0.8515, 0.1871, 0.8515, 0.1871, 0.8438, 0.1948, 0.8438, 0.1948, 0.8359, 0.2032, 0.8359, 0.2032, 0.8203, 0.2103, 0.8048, 0.2257, 0.8044, 0.2257, 0.7971, 0.2108, 0.7971, 0.2108, 0.7889, 0.2032, 0.7889, 0.1955, 0.7896, 0.1955, 0.7969, 0.1875, 0.7969, 0.1875, 0.7893, 0.1797, 0.7893, 0.1797, 0.8047, 0.1719, 0.8047, 0.1719, 0.7969, 0.1016, 0.7969, 0.1016, 0.7732, 0.09316, 0.7561, 0.09316, 0.6874, 0.08599, 0.6874, 0.08599, 0.6804, 0.07817, 0.6804, 0.07817, 0.6718, 0.08599, 0.6718, 0.08599, 0.6642, 0.1026, 0.6642, 0.1026, 0.6718, 0.117, 0.6718, 0.1485, 0.6718, 0.1485, 0.6797, 0.4062, 0.6793, 0.4141, 0.6714, 0.4609, 0.6796, 0.4843, 0.6796, 0.4843, 0.6956, 0.4766, 0.6956, 0.4766, 0.6878, 0.4609, 0.6878, 0.4609, 0.6952, 0.4453, 0.6952, 0.4453, 0.7255, 0.4521, 0.7261, 0.4609, 0.7344, 0.4609, 0.7434, 0.4682, 0.75, 0.4766, 0.75, 0.4766, 0.7654, 0.4062, 0.6793, 0.4062, 0.6793, 0.1485, 0.6797, 0.1485, 0.6797, 0.4141, 0.6714, 0.4141, 0.6479, 0.4141, 0.6479, 0.4141, 0.6714, 0.4141, 0.6479, 0.4844, 0.6406, 0.4844, 0.6642, 0.4688, 0.6642, 0.4688, 0.6487, 0.4609, 0.6487, 0.4609, 0.6796, 0.4141, 0.6714, 0.1251, 0.6563, 0.1251, 0.6563, 0.1251, 0.6485, 0.1251, 0.6485, 0.117, 0.6564, 0.117, 0.6564, 0.1251, 0.6563, 0.1251, 0.6563, 0.1251, 0.6495, 0.1251, 0.6495, 0.4141, 0.6489, 0.4141, 0.6489, 0.4141, 0.6479, 0.4141, 0.6714, 0.4106, 0.6749, 0.1485, 0.6753, 0.1485, 0.6718, 0.117, 0.6718, 0.117, 0.6564, 0.1251, 0.6563, 0.1251, 0.6485, 0.1485, 0.6718, 0.1485, 0.6718, 0.1485, 0.6753, 0.1485, 0.6797, 0.1485, 0.6797, 0.4062, 0.6793, 0.4106, 0.6749, 0.4141, 0.6714, 0.4141, 0.6714, 0.4062, 0.6793, 0.8672, 0.1562, 0.8672, 0.1562, 0.8672, 0.1797, 0.8672, 0.1797, 1.0, 0.01568, 7.199e-05, 0.01568, 7.199e-05, 0.007868, 0.7186, 0.007868, 0.8283, 0.007868, 0.8125, 0.03135, 0.6329, 0.03135, 0.6329, 0.02349, 1.0, 0.02349, 0.8281, 0.03909, 0.8749, 0.1094, 0.8672, 0.1094, 0.8672, 0.1023, 0.8749, 0.1016, 0.8438, 0.07036, 0.8828, 0.07036, 0.8594, 0.09377, 0.8438, 0.09377, 0.8438, 0.07815, 0.836, 0.07815, 0.836, 0.07036, 0.8668, 0.1098, 0.8668, 0.117, 0.8598, 0.117, 0.8604, 0.1098, 0.9277, 0.08988, 0.9277, 0.08988, 0.9172, 0.09113, 0.9172, 0.09113, 0.8594, 0.1562, 0.8594, 0.1562, 0.8672, 0.1562, 0.8672, 0.1562, 0.9235, 0.07036, 0.9391, 0.08598, 1.0, 0.08598, 1.0, 0.0938, 0.8906, 0.09375, 0.8907, 0.08579, 0.8907, 0.08579, 0.8743, 0.08567, 0.8595, 0.09374, 0.8828, 0.07036, 0.9235, 0.07036, 0.8283, 0.007868, 0.7186, 0.007868, 0.7186, 5.632e-05, 0.8283, 5.632e-05, 0.6016, 0.02349, 0.6093, 0.02349, 0.6093, 0.03126, 0.6016, 0.03126, 7.199e-05, 0.007868, 7.199e-05, 5.632e-05, 0.7186, 5.632e-05, 0.7186, 0.007868, 0.5624, 0.06245, 7.199e-05, 0.02349, 0.5937, 0.02349, 0.5937, 0.03129, 0.5781, 0.03129, 0.5781, 0.03914, 0.5703, 0.04688, 0.5703, 0.06245, 0.8593, 0.1641, 0.8593, 0.1797, 0.8516, 0.1797, 0.8516, 0.1641, 0.6487, 0.2113, 0.6636, 0.219, 0.6796, 0.2189, 0.6795, 0.2266, 0.6953, 0.2267, 0.6952, 0.2418, 0.2073, 0.2422, 7.199e-05, 0.2422, 7.199e-05, 0.1953, 0.625, 0.1953, 0.6328, 0.2035, 0.6481, 0.2035, 0.8047, 0.1953, 1.0, 0.1953, 1.0, 0.2102, 1.0, 0.2422, 0.8048, 0.242, 0.8048, 0.2341, 0.8126, 0.2105, 0.8047, 0.2033, 1.0, 0.1797, 0.8672, 0.1797, 0.8672, 0.1562, 0.8594, 0.1562, 0.8594, 0.1485, 0.8672, 0.1485, 0.8672, 0.1408, 0.875, 0.1408, 0.875, 0.1252, 0.8828, 0.1252, 0.8828, 0.1016, 0.8749, 0.1016, 0.8672, 0.1023, 0.8756, 0.0938, 0.885, 0.0938, 1.0, 0.0938, 0.8672, 0.1795, 0.8672, 0.1795, 0.8593, 0.1795, 0.8593, 0.1795, 0.8743, 0.08567, 0.8743, 0.08567, 0.8907, 0.08579, 0.8907, 0.08579, 0.5625, 0.08604, 0.5547, 0.08599, 0.5546, 0.07805, 0.5624, 0.07805, 0.5624, 0.06245, 0.5703, 0.06245, 0.5703, 0.04688, 0.5781, 0.03914, 0.5781, 0.03129, 0.5937, 0.03129, 0.5937, 0.02349, 0.6016, 0.02349, 0.6016, 0.03126, 0.6093, 0.03126, 0.6093, 0.02349, 0.6329, 0.02349, 0.6329, 0.03135, 0.8125, 0.03135, 0.8125, 0.03909, 0.8281, 0.03909, 0.8281, 0.05467, 0.8359, 0.05467, 0.8359, 0.04684, 0.8438, 0.04684, 0.8438, 0.07036, 0.836, 0.07036, 0.836, 0.07815, 0.8438, 0.07815, 0.8438, 0.09377, 0.8588, 0.1093, 0.859, 0.1175, 0.8679, 0.1176, 0.8676, 0.1099, 0.8749, 0.1094, 0.8749, 0.1016, 0.8828, 0.1016, 0.8828, 0.1252, 0.875, 0.1252, 0.875, 0.1408, 0.8672, 0.1408, 0.8672, 0.1485, 0.8594, 0.1485, 0.8594, 0.1562, 0.8672, 0.1562, 0.8672, 0.1797, 0.8593, 0.1797, 0.8593, 0.1641, 0.8516, 0.1641, 0.8516, 0.1797, 0.8437, 0.1797, 0.8437, 0.1876, 0.8358, 0.1876, 0.8358, 0.1797, 0.8204, 0.1797, 0.8204, 0.1875, 0.8047, 0.1875, 0.8047, 0.2033, 0.8126, 0.2105, 0.8048, 0.2341, 0.8048, 0.2422, 0.6952, 0.2418, 0.6953, 0.2267, 0.6795, 0.2266, 0.6796, 0.2189, 0.6636, 0.219, 0.6487, 0.2113, 0.6481, 0.2035, 0.6328, 0.2035, 0.625, 0.1953, 0.625, 0.1797, 0.6172, 0.172, 0.6094, 0.172, 0.6094, 0.1641, 0.6172, 0.1641, 0.6172, 0.1562, 0.625, 0.1562, 0.625, 0.1487, 0.617, 0.1487, 0.617, 0.1408, 0.5935, 0.1408, 0.5935, 0.1332, 0.586, 0.1332, 0.5704, 0.1173, 0.5625, 0.1173, 0.8743, 0.08567, 0.8595, 0.09374, 0.8595, 0.09374, 0.8743, 0.08567, 0.8593, 0.1797, 0.8593, 0.1797, 0.8593, 0.1641, 0.8593, 0.1641, 0.6481, 0.02635, 0.6481, 0.02635, 0.7953, 0.02635, 0.7953, 0.02635, 0.8283, 0.007868, 0.8283, 5.632e-05, 0.8283, 5.632e-05, 0.8283, 0.007868, 0.8593, 0.1641, 0.8593, 0.1641, 0.8516, 0.1641, 0.8516, 0.1641, 0.8516, 0.1641, 0.8516, 0.1641, 0.8516, 0.1797, 0.8516, 0.1797, 0.6329, 0.02349, 0.6329, 0.02349, 0.6329, 0.03135, 0.6329, 0.03135, 0.8516, 0.1795, 0.8516, 0.1795, 0.8437, 0.1795, 0.8437, 0.1795, 0.6093, 0.02349, 0.6093, 0.02349, 0.6329, 0.02349, 0.6329, 0.02349, 0.8437, 0.1797, 0.8437, 0.1797, 0.8437, 0.1876, 0.8437, 0.1876, 0.8437, 0.1876, 0.8437, 0.1876, 0.8358, 0.1876, 0.8358, 0.1876, 0.6093, 0.03126, 0.6093, 0.03126, 0.6093, 0.02349, 0.6093, 0.02349, 0.8358, 0.1797, 0.8358, 0.1876, 0.8358, 0.1876, 0.8358, 0.1797, 0.6016, 0.03126, 0.6016, 0.03126, 0.6093, 0.03126, 0.6093, 0.03126, 0.8204, 0.1797, 0.8204, 0.1797, 0.8204, 0.1875, 0.8204, 0.1875, 0.6016, 0.02349, 0.6016, 0.02349, 0.6016, 0.03126, 0.6016, 0.03126, 0.7483, 0.004368, 0.7483, 0.004368, 0.7257, 0.004368, 0.7257, 0.004368, 0.5937, 0.02349, 0.5937, 0.02349, 0.6016, 0.02349, 0.6016, 0.02349, 0.8125, 0.03135, 0.8125, 0.03135, 0.8125, 0.03909, 0.8125, 0.03909, 0.5937, 0.03129, 0.5937, 0.03129, 0.5937, 0.02349, 0.5937, 0.02349, 0.8792, 0.2393, 0.8792, 0.2393, 0.8792, 0.2315, 0.8125, 0.03909, 0.8125, 0.03909, 0.8281, 0.03909, 0.8281, 0.03909, 0.8047, 0.1875, 0.8204, 0.1875, 0.8204, 0.1875, 0.8047, 0.1875, 0.5781, 0.03129, 0.5781, 0.03129, 0.5937, 0.03129, 0.5937, 0.03129, 0.8281, 0.03909, 0.8281, 0.03909, 0.8281, 0.05467, 0.8281, 0.05467, 0.5781, 0.03914, 0.5781, 0.03914, 0.5781, 0.03129, 0.5781, 0.03129, 0.8281, 0.05467, 0.8281, 0.05467, 0.8359, 0.05467, 0.8359, 0.05467, 0.5673, 0.03938, 0.5673, 0.03938, 0.5751, 0.03164, 0.5751, 0.03164, 0.8359, 0.05467, 0.8359, 0.05467, 0.8359, 0.04684, 0.8359, 0.04684, 0.5278, 0.09105, 0.5278, 0.09105, 0.5278, 0.08028, 0.5278, 0.08028, 0.8359, 0.04684, 0.8359, 0.04684, 0.8438, 0.04684, 0.8438, 0.04684, 0.6328, 0.2035, 0.6328, 0.2035, 0.625, 0.1953, 0.625, 0.1953, 0.5534, 0.07395, 0.5534, 0.07395, 0.5613, 0.07395, 0.5613, 0.07395, 0.8438, 0.04684, 0.8438, 0.04684, 0.8438, 0.07036, 0.8438, 0.07036, 0.6481, 0.2035, 0.6481, 0.2035, 0.6328, 0.2035, 0.6328, 0.2035, 0.6487, 0.2113, 0.6487, 0.2113, 0.6481, 0.2035, 0.6481, 0.2035, 0.5624, 0.06245, 0.5624, 0.06245, 0.5624, 0.07805, 0.8848, 0.09791, 0.8848, 0.09791, 0.8902, 0.09791, 0.8902, 0.09791, 0.6636, 0.219, 0.6636, 0.219, 0.6487, 0.2113, 0.6487, 0.2113, 0.8702, 0.1003, 0.8741, 0.09638, 0.8741, 0.09638, 0.8702, 0.1003, 0.6796, 0.2189, 0.6796, 0.2189, 0.6636, 0.219, 0.6636, 0.219, 0.5546, 0.07805, 0.5546, 0.07805, 0.5624, 0.07805, 0.5624, 0.07805, 0.8438, 0.07036, 0.8438, 0.07036, 0.836, 0.07036, 0.836, 0.07036, 0.6795, 0.2266, 0.6795, 0.2266, 0.6796, 0.2189, 0.6796, 0.2189, 0.836, 0.07036, 0.836, 0.07036, 0.836, 0.07815, 0.836, 0.07815, 0.6953, 0.2267, 0.6953, 0.2267, 0.6795, 0.2266, 0.6795, 0.2266, 0.5452, 0.101, 0.5452, 0.101, 0.5451, 0.09305, 0.5451, 0.09305, 0.836, 0.07815, 0.836, 0.07815, 0.8438, 0.07815, 0.8438, 0.07815, 0.6952, 0.2422, 0.6952, 0.2418, 0.6953, 0.2267, 0.6953, 0.2267, 0.5625, 0.08604, 0.5625, 0.08604, 0.5547, 0.08599, 0.5547, 0.08599, 0.8438, 0.07815, 0.8438, 0.07815, 0.8438, 0.09377, 0.8438, 0.09377, 0.545, 0.1099, 0.545, 0.1099, 0.545, 0.1004, 0.545, 0.1004, 0.8438, 0.09377, 0.8438, 0.09377, 0.8594, 0.09377, 0.8594, 0.09377, 0.8048, 0.2341, 0.8048, 0.2341, 0.8048, 0.242, 0.8048, 0.2422, 0.5704, 0.1173, 0.5704, 0.1173, 0.5625, 0.1173, 0.5625, 0.1173, 0.8298, 0.236, 0.8298, 0.236, 0.8257, 0.2483, 0.8257, 0.2483, 0.8672, 0.1094, 0.8672, 0.1094, 0.8749, 0.1094, 0.8749, 0.1094, 0.7186, 0.007868, 0.7186, 0.007868, 0.7186, 5.632e-05, 0.7186, 5.632e-05, 0.8749, 0.1094, 0.8749, 0.1094, 0.8749, 0.1016, 0.8749, 0.1016, 0.586, 0.1332, 0.586, 0.1332, 0.5704, 0.1173, 0.5704, 0.1173, 0.8749, 0.1016, 0.8749, 0.1016, 0.8828, 0.1016, 0.8828, 0.1016, 0.5935, 0.1332, 0.5935, 0.1332, 0.586, 0.1332, 0.586, 0.1332, 0.8828, 0.1016, 0.8828, 0.1016, 0.8828, 0.1252, 0.8828, 0.1252, 0.5935, 0.1408, 0.5935, 0.1408, 0.5935, 0.1332, 0.5935, 0.1332, 0.8828, 0.1252, 0.8828, 0.1252, 0.875, 0.1252, 0.875, 0.1252, 0.617, 0.1408, 0.617, 0.1408, 0.5935, 0.1408, 0.5935, 0.1408, 0.8358, 0.1795, 0.8358, 0.1795, 0.8204, 0.1795, 0.8204, 0.1795, 0.617, 0.1487, 0.617, 0.1487, 0.617, 0.1408, 0.617, 0.1408, 0.8876, 0.09954, 0.8876, 0.09954, 0.8876, 0.09585, 0.8876, 0.09585, 0.625, 0.1487, 0.625, 0.1487, 0.617, 0.1487, 0.617, 0.1487, 0.8047, 0.2033, 0.8047, 0.2033, 0.8126, 0.2105, 0.8126, 0.2105, 0.625, 0.1562, 0.625, 0.1562, 0.625, 0.1487, 0.625, 0.1487, 0.6172, 0.1562, 0.6172, 0.1562, 0.625, 0.1562, 0.625, 0.1562, 0.6172, 0.1641, 0.6172, 0.1641, 0.6172, 0.1562, 0.6172, 0.1562, 0.9007, 0.09597, 0.9007, 0.09597, 0.8988, 0.0991, 0.8988, 0.0991, 0.6094, 0.1641, 0.6094, 0.1641, 0.6172, 0.1641, 0.6172, 0.1641, 0.6036, 0.1547, 0.6036, 0.1547, 0.6036, 0.1468, 0.6036, 0.1468, 0.6172, 0.172, 0.6172, 0.172, 0.6094, 0.172, 0.6094, 0.172, 0.625, 0.1797, 0.625, 0.1797, 0.6172, 0.172, 0.6172, 0.172, 0.625, 0.1797, 0.625, 0.1953, 0.625, 0.1953, 0.625, 0.1797, 0.8248, 0.09917, 0.8412, 0.09929, 0.8411, 0.1072, 0.8294, 0.1072, 0.8048, 0.242, 0.6952, 0.2418, 0.8048, 0.242, 0.875, 0.1252, 0.875, 0.1252, 0.875, 0.1408, 0.875, 0.1408, 0.8742, 0.0999, 0.8773, 0.0999, 0.8773, 0.0999, 0.8755, 0.09551, 0.875, 0.1408, 0.875, 0.1408, 0.8672, 0.1408, 0.8672, 0.1408, 0.8241, 0.1499, 0.8231, 0.1489, 0.8226, 0.1484, 0.8179, 0.1586, 0.8672, 0.1408, 0.8672, 0.1408, 0.8672, 0.1485, 0.8672, 0.1485, 0.8672, 0.1485, 0.8672, 0.1485, 0.8594, 0.1485, 0.8594, 0.1485, 0.8594, 0.1485, 0.8594, 0.1485, 0.8594, 0.1562, 0.8594, 0.1562, 0.8907, 0.08579, 0.8907, 0.08579, 0.8906, 0.09375, 0.8906, 0.09375, 0.8415, 0.2045, 0.8428, 0.2028, 0.8331, 0.2018, 0.8415, 0.2045, 0.8702, 0.08316, 0.8722, 0.08316, 0.8716, 0.08316, 0.8702, 0.08316, 0.8124, 0.02386, 0.7027, 0.02386, 0.7027, 0.02386, 0.8124, 0.02386, 0.995, 0.02826, 0.995, 0.09013, 0.995, 0.09013, 0.995, 0.09786, 0.995, 0.1829, 0.995, 0.09786, 0.995, 0.005055, 0.995, 0.09786, 0.995, 0.09013, 0.995, 0.2603, 0.995, 0.2448, 0.995, 0.3376, 0.995, 0.4304, 0.995, 0.3685, 0.995, 0.3531, 0.995, 0.4459, 0.995, 0.3531, 0.995, 0.5851, 0.995, 0.848, 0.995, 0.5928, 0.995, 0.8635, 0.995, 0.995, 0.995, 0.9872, 0.995, 0.9795, 0.995, 0.8635, 0.995, 0.964, 0.995, 0.8789, 0.995, 0.02826, 0.995, 0.02052, 0.995, 0.09013, 0.995, 0.09786, 0.995, 0.1984, 0.995, 0.1829, 0.995, 0.09013, 0.995, 0.02052, 0.995, 0.005055, 0.995, 0.01279, 0.995, 0.005055, 0.995, 0.02052, 0.995, 0.1984, 0.995, 0.09786, 0.995, 0.005055, 0.995, 0.3376, 0.995, 0.3376, 0.995, 0.2603, 0.995, 0.2603, 0.995, 0.2448, 0.995, 0.2448, 0.995, 0.3531, 0.995, 0.3531, 0.995, 0.3685, 0.995, 0.4459, 0.995, 0.4304, 0.995, 0.3531, 0.995, 0.5851, 0.995, 0.5851, 0.995, 0.5696, 0.995, 0.5696, 0.995, 0.4459, 0.995, 0.5851, 0.995, 0.848, 0.995, 0.6005, 0.995, 0.5928, 0.995, 0.9718, 0.995, 0.964, 0.995, 0.9795, 0.995, 0.995, 0.995, 0.995, 0.995, 0.9872, 0.995, 0.9795, 0.995, 0.964, 0.995, 0.995, 0.995, 0.8635, 0.995, 0.995, 0.995, 0.964, 0.005071, 0.02826, 0.005071, 0.09013, 0.005071, 0.09013, 0.005071, 0.09786, 0.005071, 0.09786, 0.005071, 0.1829, 0.005071, 0.005055, 0.005071, 0.09013, 0.005071, 0.09786, 0.005071, 0.2603, 0.005071, 0.3376, 0.005071, 0.2448, 0.005071, 0.4304, 0.005071, 0.3531, 0.005071, 0.3685, 0.005071, 0.4459, 0.005071, 0.5851, 0.005071, 0.3531, 0.005071, 0.848, 0.005071, 0.8635, 0.005071, 0.5928, 0.005071, 0.995, 0.005071, 0.9795, 0.005071, 0.9872, 0.005071, 0.8635, 0.005071, 0.8789, 0.005071, 0.964, 0.005071, 0.02826, 0.005071, 0.09013, 0.005071, 0.02052, 0.005071, 0.09786, 0.005071, 0.1829, 0.005071, 0.1984, 0.005071, 0.09013, 0.005071, 0.005055, 0.005071, 0.02052, 0.005071, 0.01279, 0.005071, 0.02052, 0.005071, 0.005055, 0.005071, 0.1984, 0.005071, 0.005055, 0.005071, 0.09786, 0.005071, 0.3376, 0.005071, 0.2603, 0.005071, 0.3376, 0.005071, 0.2603, 0.005071, 0.2448, 0.005071, 0.2448, 0.005071, 0.3531, 0.005071, 0.3685, 0.005071, 0.3531, 0.005071, 0.4459, 0.005071, 0.3531, 0.005071, 0.4304, 0.005071, 0.5851, 0.005071, 0.5696, 0.005071, 0.5851, 0.005071, 0.5696, 0.005071, 0.5851, 0.005071, 0.4459, 0.005071, 0.848, 0.005071, 0.5928, 0.005071, 0.6005, 0.005071, 0.9718, 0.005071, 0.9795, 0.005071, 0.964, 0.005071, 0.995, 0.005071, 0.9872, 0.005071, 0.995, 0.005071, 0.9795, 0.005071, 0.995, 0.005071, 0.964, 0.005071, 0.8635, 0.005071, 0.964, 0.005071, 0.995, 0.995, 0.995, 0.005071, 0.995, 0.005071, 0.995, 1.0, 1.0])
me_med2_1d_png.materials.append(mat_med2_1d)
me_med2_1d_png.use_remesh_preserve_volume = False
me_med2_1d_png.use_remesh_preserve_attributes = False
me_med2_1d_png.use_mirror_vertex_groups = False
me_med2_1d_png.update()

# ---- objects
ob_med2_1d_mesh = bpy.data.objects.new('med2_1d_mesh', me_med2_1d_png)

# ---- transforms, parenting, visibility, modifiers, constraints
ob_med2_1d_mesh.location = (0.0, 0.0, 0.0)
ob_med2_1d_mesh.rotation_euler = (1.571, 0.0, 0.0)
ob_med2_1d_mesh.lineart.crease_threshold = 0.0

# ---- collection membership
col_collection_7.objects.link(ob_med2_1d_mesh)

# ---- scene / render settings (as saved in the file)
scene.frame_start = 1; scene.frame_end = 2; scene.frame_set(0)
scene.render.engine = 'BLENDER_EEVEE_NEXT'
scene.render.image_settings.color_mode = 'RGB'
scene.render.image_settings.compression = 90
scene.render.resolution_percentage = 50
scene.render.dither_intensity = 0.0
scene.render.bake_margin = 2
scene.render.bake_bias = 0.0
scene.cycles.use_denoising = False
scene.cycles.samples = 10
scene.cycles.sampling_pattern = 'TABULATED_SOBOL'
scene.cycles.light_sampling_threshold = 0.0
scene.cycles.use_adaptive_sampling = False
scene.cycles.use_light_tree = False
scene.cycles.blur_glossy = 0.0
scene.cycles.volume_bounces = 1
scene.cycles.pixel_filter_type = 'GAUSSIAN'
scene.cycles.sample_clamp_indirect = 0.0
scene.view_settings.view_transform = 'Standard'
bpy.context.view_layer.update()

# ---- added for rendering (the .blend has no active camera and no usable light): camera, sun
cam_auto = bpy.data.cameras.new('AutoCamera')
cam_auto.lens = 50.0
cam_auto.sensor_width = 36.0
cam_auto.clip_end = 1000.0
ob_auto_camera = bpy.data.objects.new('AutoCamera', cam_auto)
scene.collection.objects.link(ob_auto_camera)
ob_auto_camera.location = (3.35089, -2.76217, 2.68071)
ob_auto_camera.rotation_euler = (1.09748, -7.21219e-08, 0.694738)
scene.camera = ob_auto_camera
light_auto_sun = bpy.data.lights.new('AutoSun', 'SUN')
light_auto_sun.energy = 3.0
light_auto_sun.angle = 0.0523599
ob_auto_sun = bpy.data.objects.new('AutoSun', light_auto_sun)
scene.collection.objects.link(ob_auto_sun)
ob_auto_sun.rotation_euler = (0.872665, 0.174533, 0.523599)
bpy.context.view_layer.update()

